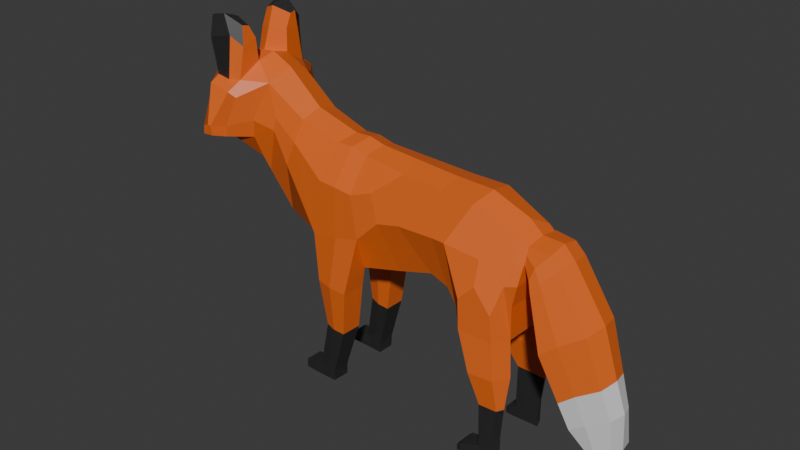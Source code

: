 # Source: Fox_2_.blend  (saved by Blender 4.2.66; exported with 4.5.12 LTS)
import bpy
from mathutils import Matrix  # noqa: F401  (used for matrix-valued properties, if any)

bpy.ops.wm.read_factory_settings(use_empty=True)
scene = bpy.context.scene
scene.name = 'Scene'

# ---- collections
col_collection = bpy.data.collections.new('Collection'); scene.collection.children.link(col_collection)

# ---- materials (node trees are filled in below, after node groups)
mat_material_001 = bpy.data.materials.new('Material.001')
mat_material_002 = bpy.data.materials.new('Material.002')
mat_material_003 = bpy.data.materials.new('Material.003')
mat_material_004 = bpy.data.materials.new('Material.004')

# ---- material node trees
mat_material_001.use_nodes = True; mat_material_001.node_tree.nodes.clear()
_N = mat_material_001.node_tree.nodes; _L = mat_material_001.node_tree.links
n0 = _N.new('ShaderNodeBsdfPrincipled'); n0.name = 'Principled BSDF'; n0.location = (10, 300)
n0.inputs[0].default_value = (0.8073, 0.1424, 0.01452, 1.0)
n1 = _N.new('ShaderNodeOutputMaterial'); n1.name = 'Material Output'; n1.location = (300, 300)
_L.new(n0.outputs[0], n1.inputs[0])
n1.is_active_output = True
mat_material_002.use_nodes = True; mat_material_002.node_tree.nodes.clear()
_N = mat_material_002.node_tree.nodes; _L = mat_material_002.node_tree.links
n0 = _N.new('ShaderNodeBsdfPrincipled'); n0.name = 'Principled BSDF'; n0.location = (10, 300)
n0.inputs[0].default_value = (0.6845, 0.6845, 0.6845, 1.0)
n1 = _N.new('ShaderNodeOutputMaterial'); n1.name = 'Material Output'; n1.location = (300, 300)
_L.new(n0.outputs[0], n1.inputs[0])
n1.is_active_output = True
mat_material_003.use_nodes = True; mat_material_003.node_tree.nodes.clear()
_N = mat_material_003.node_tree.nodes; _L = mat_material_003.node_tree.links
n0 = _N.new('ShaderNodeBsdfPrincipled'); n0.name = 'Principled BSDF'; n0.location = (592, 487)
n0.inputs[0].default_value = (0.02406, 0.02406, 0.02406, 1.0)
n0.inputs[8].default_value = 0.3709
n0.inputs[20].default_value = 0.9
n0.inputs[25].default_value = 0.7255
n0.inputs[27].default_value = (1.0, 0.8814, 0.6841, 1.0)
n1 = _N.new('ShaderNodeOutputMaterial'); n1.name = 'Material Output'; n1.location = (882, 487)
_L.new(n0.outputs[0], n1.inputs[0])
n1.is_active_output = True
mat_material_004.use_nodes = True; mat_material_004.node_tree.nodes.clear()
_N = mat_material_004.node_tree.nodes; _L = mat_material_004.node_tree.links
n0 = _N.new('ShaderNodeBsdfPrincipled'); n0.name = 'Principled BSDF'; n0.location = (10, 300)
n0.inputs[0].default_value = (0.1158, 0.0387, 0.02536, 1.0)
n1 = _N.new('ShaderNodeOutputMaterial'); n1.name = 'Material Output'; n1.location = (300, 300)
_L.new(n0.outputs[0], n1.inputs[0])
n1.is_active_output = True

# ---- world
world_world = bpy.data.worlds.new('World'); scene.world = world_world
world_world.use_nodes = True; world_world.node_tree.nodes.clear()
_N = world_world.node_tree.nodes; _L = world_world.node_tree.links
n0 = _N.new('ShaderNodeOutputWorld'); n0.name = 'World Output'; n0.location = (300, 300)
n1 = _N.new('ShaderNodeBackground'); n1.name = 'Background'; n1.location = (10, 300)
n1.inputs[0].default_value = (0.05088, 0.05088, 0.05088, 1.0)
_L.new(n1.outputs[0], n0.inputs[0])
n0.is_active_output = True
world_world.color = (0.05088, 0.05088, 0.05088)
world_world.use_sun_shadow = False
world_world.sun_shadow_jitter_overblur = 0.0

# ---- meshes
me_plane = bpy.data.meshes.new('Plane')
me_plane.from_pydata([(0.5333, -1.0, 0.8336), (0.5381, 4.256, 1.854), (0.4282, -2.009, 0.4164), (0.5637, -1.977, -1.607), (0.4179, -2.158, 0.338), (0.5638, 2.747, -1.234), (0.5042, 4.596, 0.1589), (0.6162, 5.505, 0.4692), (0.6162, 5.734, 0.516), (0.4645, 5.747, 1.801), (0.4969, 5.868, 0.4987), (0.3461, 5.999, 0.4568), (0.3062, 6.014, 1.128), (0.2621, 6.14, 0.3616), (0.1718, 6.472, 0.8081), (0.2621, 6.404, 0.4136), (0.1198, 6.596, 0.7102), (0.1732, 6.564, 0.6302), (0.8828, -0.6177, 0.04865), (0.8157, 1.622, -0.6913), (0.7637, 4.535, 1.039), (0.8979, 2.733, -0.8803), (0.7701, 3.591, 0.329), (0.7425, -1.89, -0.441), (0.8224, -0.2891, 0.01252), (0.78, 0.5805, -0.05272), (0.4928, -0.6376, -1.441), (0.3956, 1.718, 0.9478), (0.4492, 1.768, -1.518), (0.6686, -2.035, -0.8376), (0.4032, 2.463, 1.016), (0.4652, 3.393, 1.273), (0.5437, 3.718, -0.7829), (0.6831, 5.03, 0.4756), (0.7883, 5.043, 2.173), (0.4887, -2.145, -0.01374), (0.5569, -0.4719, -1.064), (0.5282, -0.04301, -0.9436), (0.4712, 0.6973, 0.8789), (0.4968, -0.2286, 0.841), (0.0, -1.057, 0.9508), (0.0, -0.6376, -1.441), (0.0, 1.62, 1.073), (0.0, 1.728, -1.53), (0.0, 4.162, 2.082), (0.0, -1.881, 0.6453), (0.0, -1.977, -1.607), (0.0, -2.163, 0.405), (0.0, -2.035, -0.8376), (0.0, 2.353, 1.139), (0.0, 3.065, -1.376), (0.0, 3.363, 1.414), (0.0, 3.905, -0.8922), (0.0, 4.791, 0.06382), (0.0, 4.661, 2.311), (0.0, 5.145, 0.3768), (0.0, 5.507, 0.4078), (0.0, 5.627, 2.103), (0.0, 5.747, 0.3997), (0.0, 5.816, 1.764), (0.0, 5.864, 0.3581), (0.0, 5.885, 1.412), (0.0, 5.999, 0.3185), (0.0, 6.015, 1.175), (0.0, 6.139, 0.3191), (0.0, 6.483, 0.8682), (0.0, 6.404, 0.3742), (0.0, 6.595, 0.7351), (0.0, 6.553, 0.5865), (0.0, -2.138, -0.1887), (0.0, -0.4719, -1.064), (0.0, -0.04301, -0.9436), (0.0, 0.7561, 1.018), (0.0, -0.2196, 0.9648), (0.8692, 5.527, 1.181), (0.1718, 6.558, 0.7706), (0.2168, 6.508, 0.4949), (0.0, 6.566, 0.8133), (0.0, 6.482, 0.4555), (0.2413, 6.437, 0.5151), (0.4051, 6.007, 0.679), (0.9511, -1.762, -1.019), (0.9212, -1.798, -1.585), (1.043, -1.094, -0.8575), (1.03, -1.114, -1.5), (0.9623, -1.392, -0.5402), (0.8065, -1.374, -0.04834), (0.8907, 2.539, 0.3396), (0.8736, 1.733, 0.2642), (0.6215, 3.494, 0.7889), (0.0, 4.402, -0.3563), (0.4492, 1.835, -1.962), (0.5681, 2.657, -1.947), (0.9822, 1.844, -1.962), (0.905, 2.634, -1.948), (0.4492, 1.962, -2.991), (0.5537, 2.496, -2.976), (0.9106, 1.967, -2.99), (0.8453, 2.482, -2.976), (0.5273, 2.247, -4.005), (0.5606, 2.654, -3.994), (0.9077, 2.251, -4.005), (0.904, 2.644, -3.995), (0.5273, 2.263, -4.276), (0.5369, 2.662, -4.276), (0.9077, 2.267, -4.276), (0.9172, 2.662, -4.276), (0.5637, -2.019, -2.415), (0.4928, -0.9497, -2.331), (0.9212, -1.861, -2.403), (1.03, -1.372, -2.361), (0.6682, -1.986, -3.105), (0.6367, -1.36, -3.068), (0.8273, -1.916, -3.1), (0.8759, -1.548, -3.081), (0.6329, -1.909, -3.775), (0.6014, -1.381, -4.042), (0.8273, -1.838, -3.775), (0.8759, -1.569, -4.053), (0.8835, 2.147, -0.8155), (0.3994, 2.09, 1.034), (0.0, 2.458, -1.453), (0.0, 1.987, 1.158), (0.4554, 2.309, -1.453), (0.5903, 4.122, 0.8683), (0.4914, 0.7696, -1.213), (0.4554, 2.256, -1.955), (0.9883, 2.256, -1.955), (0.4554, 2.236, -2.983), (0.9166, 2.236, -2.983), (0.5317, 2.455, -4.0), (0.912, 2.455, -4.0), (0.5317, 2.471, -4.276), (0.912, 2.471, -4.276), (0.6329, -1.909, -4.276), (0.6014, -1.381, -4.276), (0.8273, -1.838, -4.276), (0.8759, -1.569, -4.276), (0.5918, -1.221, -4.071), (0.9962, -1.222, -4.095), (0.6014, -1.221, -4.276), (0.9962, -1.222, -4.276), (0.6152, -1.144, -4.145), (0.993, -1.144, -4.139), (0.6183, -1.143, -4.276), (0.99, -1.144, -4.276), (0.9172, 3.071, -4.072), (0.5369, 3.071, -4.072), (0.9172, 3.082, -4.276), (0.5369, 3.082, -4.276), (0.0, -2.13, -0.3852), (0.6686, -2.13, -0.3852), (0.404, -2.16, 0.312), (0.0, -2.621, 0.3928), (0.0, -2.156, -0.4478), (0.6173, -2.325, -0.2046), (0.3953, -2.6, 0.2964), (0.0, -2.865, 0.1353), (0.0, -2.165, -0.6889), (0.6571, -2.396, -0.4394), (0.4241, -2.808, 0.06566), (0.0, -3.581, -0.9085), (0.0, -2.248, -1.788), (0.7633, -2.724, -1.522), (0.4591, -3.477, -0.9829), (0.0, -3.914, -1.91), (0.0, -2.656, -2.672), (0.6229, -3.112, -2.442), (0.3703, -3.823, -1.975), (0.0, -4.134, -2.529), (0.0, -2.881, -3.157), (0.5412, -3.332, -2.967), (0.3058, -4.037, -2.582), (0.0, -4.178, -3.308), (0.0, -3.581, -3.635), (0.351, -3.756, -3.539), (0.3213, -4.112, -3.344), (0.0, 0.7473, -1.205), (0.7358, 1.156, -0.2201), (0.516, 4.366, -0.08781), (0.8857, 2.136, 0.3131), (0.6216, 4.026, 1.191), (0.752, 1.293, 0.4001), (0.9931, 5.51, 0.8329), (0.2413, 6.522, 0.5513), (0.9487, 5.062, 0.6731), (1.158, 5.39, 0.8538), (0.4051, 6.195, 0.6073), (0.6859, 4.632, 0.6263), (1.176, 4.915, 0.939), (1.057, 4.699, 1.572), (1.176, 4.93, 0.7075), (1.506, 5.014, 1.017), (1.204, 5.264, 1.811), (1.175, 4.791, 1.704), (1.506, 4.985, 0.8164), (1.502, 5.104, 1.022), (1.489, 5.242, 0.9713), (1.489, 5.138, 0.7965), (1.489, 5.255, 0.783), (1.065, 5.396, 1.714), (0.4608, 5.08, 2.305), (0.8715, 4.739, 1.895), (0.5729, 5.612, 1.994), (0.0, 5.392, 2.225), (0.1196, 5.621, 2.069), (0.394, 4.683, 2.204), (0.4643, 5.09, 2.583), (0.799, 5.084, 2.474), (0.3151, 5.127, 2.647), (0.9487, 4.87, 2.809), (0.4274, 4.702, 2.689), (0.7564, 4.714, 2.572), (0.1268, 5.108, 2.165), (0.9674, 4.969, 1.882), (0.6178, 5.109, 2.839), (0.482, 5.157, 3.07), (0.7862, 5.101, 2.893), (0.8508, 5.124, 3.201), (0.5754, 4.722, 2.965), (0.7207, 4.744, 2.995), (0.9402, 5.322, 1.91), (0.2611, 5.385, 2.139), (1.014, 5.391, 2.704), (0.3967, 5.403, 2.619), (0.8937, 5.422, 3.14), (0.5799, 5.434, 2.966), (0.8131, 5.177, 1.951), (0.3461, 5.236, 2.162), (0.8864, 5.242, 2.762), (0.3517, 5.252, 2.606), (0.7866, 5.27, 3.065), (0.5969, 5.282, 3.015), (-0.0867, -0.1842, 0.8945), (0.2705, 5.85, 1.337), (0.2329, 5.907, 1.223), (0.4459, 5.805, 1.237), (0.4893, 5.76, 1.334), (0.1377, 6.014, 1.154), (0.3062, 6.014, 1.189), (0.3525, 5.885, 1.391), (0.1559, 5.885, 1.412), (0.485, 5.871, 1.137), (0.5856, 5.744, 1.364), (0.1747, 6.014, 1.219), (0.3151, 5.918, 1.177), (0.3444, 5.84, 1.363), (0.1929, 5.885, 1.372), (0.485, 5.871, 1.224), (0.5507, 5.744, 1.364), (0.2008, 5.919, 1.2), (0.3198, 5.871, 1.188), (0.3401, 5.818, 1.336), (0.2118, 5.837, 1.357), (0.4588, 5.803, 1.208), (0.5219, 5.731, 1.344), (0.5854, -1.95, -0.01228), (0.5363, -2.145, -0.03661), (0.4533, -2.152, 0.1621), (0.5497, -2.393, 0.03567), (0.584, -2.532, -0.1971), (0.6546, -3.03, -1.263), (0.54, -3.398, -2.218), (0.4669, -3.614, -2.785), (0.3796, -3.864, -3.452), (0.0, -3.918, -3.671), (0.0, -3.88, -3.696), (0.204, -3.909, -3.68), (0.2088, -3.927, -3.666), (0.1991, -3.968, -3.648), (0.0, -3.979, -3.642)], [], [(18, 26, 36, 24), (22, 32, 179, 124), (256, 2, 152, 257), (177, 125, 37, 71), (0, 2, 256, 23, 86, 18), (74, 203, 200, 197), (1, 20, 189, 190), (7, 186, 185, 33), (186, 183, 199, 198), (120, 180, 87, 30), (31, 89, 181, 1), (30, 87, 89, 31), (0, 18, 24, 39), (76, 17, 184), (3, 23, 151, 29), (84, 82, 109, 110), (8, 10, 11, 80, 183), (24, 36, 37, 25), (25, 37, 125, 178), (38, 25, 178, 182), (39, 24, 25, 38), (251, 235, 234, 252), (3, 29, 48, 46), (39, 38, 72, 73), (11, 62, 64, 13), (123, 28, 43, 121), (14, 65, 63, 238, 12), (120, 30, 49, 122), (13, 64, 66, 15), (32, 5, 50, 52), (75, 77, 65, 14), (6, 179, 90, 53), (76, 78, 68, 17), (31, 1, 44, 51), (9, 59, 57, 205), (33, 6, 53, 55), (0, 39, 73, 40), (17, 68, 67, 16), (1, 206, 54, 44), (28, 125, 177, 43), (258, 4, 156, 259), (7, 33, 55, 56), (30, 31, 51, 49), (7, 56, 58, 8), (2, 0, 40, 45), (8, 58, 60, 10), (26, 3, 46, 41), (36, 26, 41, 70), (240, 241, 61, 59, 9), (29, 151, 150, 48), (37, 36, 70, 71), (10, 60, 62, 11), (152, 2, 45, 47), (38, 27, 42, 72), (7, 8, 183, 186), (15, 66, 78, 76), (16, 67, 77, 75), (15, 76, 184, 79), (183, 74, 197, 199), (12, 80, 187, 79, 14), (74, 243, 240, 9, 203), (79, 187, 13, 15), (22, 21, 5, 32), (83, 85, 81, 82, 84), (18, 86, 85, 83), (26, 18, 83, 84), (23, 3, 82, 81), (85, 86, 23, 81), (89, 87, 21, 22), (124, 181, 89, 22), (1, 181, 124, 20), (123, 5, 92, 126), (93, 91, 95, 97), (19, 28, 91, 93), (119, 19, 93, 127), (5, 21, 94, 92), (96, 98, 102, 100), (126, 92, 96, 128), (92, 94, 98, 96), (127, 93, 97, 129), (101, 99, 103, 105), (129, 97, 101, 131), (97, 95, 99, 101), (128, 96, 100, 130), (132, 104, 106, 133), (130, 100, 104, 132), (100, 102, 146, 147), (131, 101, 105, 133), (109, 107, 111, 113), (26, 84, 110, 108), (3, 26, 108, 107), (82, 3, 107, 109), (113, 111, 115, 117), (110, 109, 113, 114), (108, 110, 114, 112), (107, 108, 112, 111), (118, 137, 141, 139), (114, 113, 117, 118), (112, 114, 118, 116), (111, 112, 116, 115), (102, 131, 133, 106), (99, 130, 132, 103), (103, 132, 133, 105), (95, 128, 130, 99), (98, 129, 131, 102), (94, 127, 129, 98), (91, 126, 128, 95), (21, 119, 127, 94), (28, 123, 126, 91), (178, 125, 28, 19), (27, 120, 122, 42), (5, 123, 121, 50), (27, 88, 180, 120), (180, 88, 19, 119), (134, 135, 137, 136), (115, 116, 135, 134), (117, 115, 134, 136), (118, 117, 136, 137), (140, 138, 142, 144), (137, 135, 140, 141), (116, 118, 139, 138), (135, 116, 138, 140), (142, 143, 145, 144), (141, 140, 144, 145), (139, 141, 145, 143), (138, 139, 143, 142), (147, 146, 148, 149), (104, 100, 147, 149), (102, 106, 148, 146), (106, 104, 149, 148), (35, 69, 150, 151), (258, 35, 151, 257), (47, 4, 152), (156, 153, 157, 160), (4, 47, 153, 156), (69, 35, 155, 154), (260, 160, 164, 261), (154, 155, 159, 158), (259, 156, 160, 260), (261, 164, 168, 262), (160, 157, 161, 164), (158, 159, 163, 162), (166, 167, 171, 170), (164, 161, 165, 168), (162, 163, 167, 166), (172, 169, 173, 176), (262, 168, 172, 263), (168, 165, 169, 172), (264, 176, 269, 268), (170, 171, 175, 174), (263, 172, 176, 264), (90, 179, 32, 52), (87, 180, 119, 21), (124, 179, 6, 188, 20), (182, 178, 19, 88), (88, 27, 38, 182), (202, 1, 190, 194), (183, 80, 74), (184, 17, 16, 75), (79, 184, 75, 14), (13, 187, 80, 11), (189, 191, 195, 192), (185, 188, 6, 33), (196, 197, 200, 193), (190, 189, 192, 194), (192, 196, 193, 194), (198, 199, 197, 196), (195, 198, 196, 192), (20, 188, 191, 189), (188, 185, 195, 191), (221, 214, 202, 194, 193), (185, 186, 198, 195), (203, 221, 193, 200), (206, 202, 212, 211), (205, 203, 9), (206, 213, 222, 204, 54), (222, 205, 57, 204), (206, 1, 202), (216, 218, 225, 226), (34, 201, 207, 208), (202, 214, 210, 212), (214, 221, 223, 210), (213, 206, 211, 209), (212, 210, 218, 220), (224, 209, 216, 226), (205, 222, 221, 203), (222, 213, 209, 224), (220, 218, 216, 219), (208, 207, 215, 217), (210, 223, 225, 218), (211, 212, 220, 219), (209, 211, 219, 216), (207, 201, 228, 230), (208, 217, 231, 229), (228, 227, 221, 222), (227, 229, 223, 221), (230, 228, 222, 224), (231, 232, 226, 225), (232, 230, 224, 226), (229, 231, 225, 223), (217, 215, 232, 231), (201, 34, 227, 228), (215, 207, 230, 232), (34, 208, 229, 227), (73, 72, 233, 40), (241, 238, 63, 61), (252, 237, 236, 251), (12, 242, 80), (80, 242, 243, 74), (244, 239, 12, 238), (240, 247, 241), (247, 244, 238, 241), (239, 248, 242, 12), (249, 240, 243), (248, 249, 243, 242), (250, 245, 239, 244), (246, 253, 247, 240), (253, 250, 244, 247), (245, 254, 248, 239), (255, 246, 240, 249), (254, 255, 249, 248), (235, 251, 245, 250), (252, 234, 253, 246), (234, 235, 250, 253), (251, 236, 254, 245), (237, 252, 246, 255), (236, 237, 255, 254), (171, 263, 264, 175), (176, 173, 270, 269), (167, 262, 263, 171), (163, 261, 262, 167), (155, 259, 260, 159), (159, 260, 261, 163), (4, 258, 257, 152), (35, 258, 259, 155), (23, 256, 257, 151), (268, 269, 270, 265), (267, 268, 265, 266), (174, 175, 267, 266), (175, 264, 268, 267)])
me_plane.polygons.foreach_set('material_index', [0, 0, 0, 1, 0, 0, 0, 1, 0, 0, 0, 0, 0, 2, 0, 0, 1, 0, 0, 0, 0, 3, 0, 0, 1, 1, 0, 0, 1, 1, 0, 1, 2, 0, 0, 1, 0, 2, 0, 1, 0, 1, 0, 1, 0, 1, 0, 1, 0, 0, 1, 1, 0, 0, 1, 1, 2, 1, 0, 0, 0, 1, 0, 0, 0, 0, 0, 0, 0, 0, 0, 0, 0, 0, 0, 0, 2, 0, 0, 0, 2, 2, 2, 2, 0, 2, 2, 2, 0, 0, 0, 0, 2, 0, 0, 0, 2, 2, 2, 2, 2, 2, 0, 2, 2, 0, 0, 0, 0, 0, 0, 1, 0, 0, 0, 2, 2, 2, 2, 0, 2, 2, 2, 0, 2, 2, 2, 2, 2, 2, 0, 0, 0, 0, 0, 0, 0, 0, 0, 0, 0, 0, 1, 0, 0, 1, 1, 1, 1, 1, 1, 1, 0, 0, 0, 0, 0, 0, 2, 0, 1, 0, 0, 0, 0, 0, 0, 0, 0, 0, 0, 1, 0, 0, 0, 0, 0, 0, 2, 1, 0, 2, 0, 2, 0, 0, 0, 2, 1, 2, 0, 0, 1, 1, 0, 2, 1, 2, 2, 2, 1, 1, 1, 1, 0, 0, 3, 0, 0, 0, 0, 0, 0, 0, 0, 2, 2, 2, 2, 2, 2, 2, 2, 2, 2, 2, 2, 1, 1, 1, 0, 0, 0, 0, 0, 0, 1, 1, 1, 1])
_uv = me_plane.uv_layers.new(name='UVMap')
_uv.uv.foreach_set('vector', [0.5, 0.0, 1.0, 0.0, 1.0, 0.1546, 0.5, 0.142, 0.5, 1.0, 0.9553, 1.0, 0.9553, 1.0, 0.5, 1.0, 0.2825, 0.0, 0.065, 0.0, 0.065, 0.0, 0.2825, 0.0, 1.0, 0.6716, 1.0, 0.6791, 1.0, 0.4069, 1.0, 0.4069, 0.065, 0.0, 0.065, 0.0, 0.2825, 0.0, 0.5, 0.0, 0.5, 0.0, 0.5, 0.0, 0.0, 0.0, 0.0, 0.0, 0.0, 0.0, 0.0, 0.0, 0.065, 1.0, 0.5, 1.0, 0.5, 1.0, 0.065, 1.0, 0.9888, 1.0, 0.8337, 1.0, 0.8863, 1.0, 0.9756, 1.0, 0.0, 0.0, 0.0, 0.0, 0.0, 0.0, 0.0, 0.0, 0.03853, 1.0, 0.2628, 1.0, 0.2576, 1.0, 0.03851, 1.0, 0.065, 1.0, 0.288, 1.0, 0.3357, 1.0, 0.065, 1.0, 0.03851, 1.0, 0.2576, 1.0, 0.288, 1.0, 0.065, 1.0, 0.065, 0.0, 0.5, 0.0, 0.5, 0.142, 0.065, 0.3221, 0.0, 0.0, 0.0, 0.0, 0.0, 0.0, 1.0, 0.0, 0.5, 0.0, 0.5, 0.0, 1.0, 0.0, 1.0, 0.0, 1.0, 0.0, 1.0, 0.0, 1.0, 0.0, 0.0, 0.0, 0.0, 0.0, 0.0, 0.0, 0.0, 0.0, 0.0, 0.0, 0.5, 0.142, 1.0, 0.1546, 1.0, 0.4069, 0.5, 0.3983, 0.5, 0.3983, 1.0, 0.4069, 1.0, 0.6791, 0.5254, 0.7055, 0.065, 0.641, 0.5, 0.3983, 0.5254, 0.7055, 0.2585, 0.807, 0.065, 0.3221, 0.5, 0.142, 0.5, 0.3983, 0.065, 0.641, 0.0, 0.0, 0.0, 0.0, 0.0, 0.0, 0.0, 0.0, 1.0, 0.0, 1.0, 0.0, 1.0, 0.0, 1.0, 0.0, 0.065, 0.3221, 0.065, 0.641, 0.0, 0.6773, 0.0, 0.349, 0.0, 0.0, 0.0, 0.0, 0.0, 0.0, 0.0, 0.0, 1.0, 1.0, 1.0, 1.0, 1.0, 1.0, 1.0, 1.0, 0.0, 0.0, 0.0, 0.0, 0.0, 0.0, 0.0, 0.0, 0.0, 0.0, 0.03853, 1.0, 0.03851, 1.0, 0.0, 1.0, 0.0, 1.0, 0.0, 0.0, 0.0, 0.0, 0.0, 0.0, 0.0, 0.0, 0.9553, 1.0, 1.0, 1.0, 1.0, 1.0, 1.0, 1.0, 0.0, 0.0, 0.0, 0.0, 0.0, 0.0, 0.0, 0.0, 0.9553, 1.0, 0.9553, 1.0, 1.0, 1.0, 1.0, 1.0, 0.0, 0.0, 0.0, 0.0, 0.0, 0.0, 0.0, 0.0, 0.065, 1.0, 0.065, 1.0, 0.001678, 1.0, 0.0, 1.0, 0.0, 0.0, 0.0, 0.0, 0.0, 0.0, 0.0, 0.0, 0.9756, 1.0, 0.9553, 1.0, 1.0, 1.0, 1.0, 1.0, 0.065, 0.0, 0.065, 0.3221, 0.0, 0.349, 0.0, 0.0, 0.0, 0.0, 0.0, 0.0, 0.0, 0.0, 0.0, 0.0, 0.065, 1.0, 0.04234, 1.0, 0.0008689, 1.0, 0.001678, 1.0, 1.0, 1.0, 1.0, 0.6791, 1.0, 0.6716, 1.0, 1.0, 0.2035, 0.0, 0.09571, 0.0, 0.08757, 0.0, 0.1846, 0.0, 0.9888, 1.0, 0.9756, 1.0, 1.0, 1.0, 1.0, 1.0, 0.03851, 1.0, 0.065, 1.0, 0.0, 1.0, 0.0, 1.0, 0.0, 0.0, 0.0, 0.0, 0.0, 0.0, 0.0, 0.0, 0.065, 0.0, 0.065, 0.0, 0.0, 0.0, 0.0, 0.0, 0.0, 0.0, 0.0, 0.0, 0.0, 0.0, 0.0, 0.0, 1.0, 0.0, 1.0, 0.0, 1.0, 0.0, 1.0, 0.0, 1.0, 0.1546, 1.0, 0.0, 1.0, 0.0, 1.0, 0.1546, 0.0, 0.0, 0.0, 0.0, 0.0, 0.0, 0.0, 0.0, 0.0, 0.0, 1.0, 0.0, 0.5, 0.0, 0.5, 0.0, 1.0, 0.0, 1.0, 0.4069, 1.0, 0.1546, 1.0, 0.1546, 1.0, 0.4069, 0.0, 0.0, 0.0, 0.0, 0.0, 0.0, 0.0, 0.0, 0.065, 0.0, 0.065, 0.0, 0.0, 0.0, 0.0, 0.0, 0.065, 0.641, 0.03849, 1.0, 0.0, 1.0, 0.0, 0.6773, 0.0, 0.0, 0.0, 0.0, 0.0, 0.0, 0.0, 0.0, 0.0, 0.0, 0.0, 0.0, 0.0, 0.0, 0.0, 0.0, 0.0, 0.0, 0.0, 0.0, 0.0, 0.0, 0.0, 0.0, 0.0, 0.0, 0.0, 0.0, 0.0, 0.0, 0.0, 0.0, 0.0, 0.0, 0.0, 0.0, 0.0, 0.0, 0.0, 0.0, 0.0, 0.0, 0.0, 0.0, 0.0, 0.0, 0.0, 0.0, 0.0, 0.0, 0.0, 0.0, 0.0, 0.0, 0.0, 0.0, 0.0, 0.0, 0.0, 0.0, 0.0, 0.0, 0.0, 0.0, 0.0, 0.0, 0.0, 0.0, 0.0, 0.0, 0.0, 0.0, 0.0, 0.0, 0.0, 0.0, 0.7662, 0.0, 0.7662, 0.0, 0.7662, 0.0, 1.0, 0.0, 1.0, 0.0, 0.5, 0.0, 0.5, 0.0, 0.7662, 0.0, 0.7662, 0.0, 1.0, 0.0, 0.5, 0.0, 0.7662, 0.0, 1.0, 0.0, 0.5, 0.0, 1.0, 0.0, 1.0, 0.0, 0.7662, 0.0, 0.7662, 0.0, 0.5, 0.0, 0.5, 0.0, 0.7662, 0.0, 0.288, 1.0, 0.2576, 1.0, 0.6463, 1.0, 0.5, 1.0, 0.5, 1.0, 0.3357, 1.0, 0.288, 1.0, 0.5, 1.0, 0.065, 1.0, 0.3357, 1.0, 0.5, 1.0, 0.5, 1.0, 1.0, 1.0, 1.0, 1.0, 1.0, 1.0, 1.0, 1.0, 1.0, 1.0, 1.0, 1.0, 1.0, 1.0, 1.0, 1.0, 0.5432, 0.9209, 1.0, 1.0, 1.0, 1.0, 1.0, 1.0, 0.5773, 1.0, 0.5432, 0.9209, 1.0, 1.0, 1.0, 1.0, 0.0, 0.0, 0.0, 0.0, 0.0, 0.0, 0.0, 0.0, 0.0, 0.0, 0.0, 0.0, 0.0, 0.0, 0.0, 0.0, 1.0, 1.0, 1.0, 1.0, 1.0, 1.0, 1.0, 1.0, 0.0, 0.0, 0.0, 0.0, 0.0, 0.0, 0.0, 0.0, 1.0, 1.0, 1.0, 1.0, 1.0, 1.0, 1.0, 1.0, 1.0, 1.0, 1.0, 1.0, 1.0, 1.0, 1.0, 1.0, 1.0, 1.0, 1.0, 1.0, 1.0, 1.0, 1.0, 1.0, 1.0, 1.0, 1.0, 1.0, 1.0, 1.0, 1.0, 1.0, 1.0, 1.0, 1.0, 1.0, 1.0, 1.0, 1.0, 1.0, 1.0, 1.0, 1.0, 1.0, 1.0, 1.0, 1.0, 1.0, 1.0, 1.0, 1.0, 1.0, 1.0, 1.0, 1.0, 1.0, 0.0, 0.0, 0.0, 0.0, 0.0, 0.0, 0.0, 0.0, 1.0, 1.0, 1.0, 1.0, 1.0, 1.0, 1.0, 1.0, 1.0, 0.0, 1.0, 0.0, 1.0, 0.0, 1.0, 0.0, 1.0, 0.0, 1.0, 0.0, 1.0, 0.0, 1.0, 0.0, 1.0, 0.0, 1.0, 0.0, 1.0, 0.0, 1.0, 0.0, 1.0, 0.0, 1.0, 0.0, 1.0, 0.0, 1.0, 0.0, 1.0, 0.0, 1.0, 0.0, 1.0, 0.0, 1.0, 0.0, 1.0, 0.0, 1.0, 0.0, 1.0, 0.0, 1.0, 0.0, 1.0, 0.0, 1.0, 0.0, 1.0, 0.0, 1.0, 0.0, 1.0, 0.0, 1.0, 0.0, 1.0, 0.0, 1.0, 0.0, 1.0, 0.0, 1.0, 0.0, 1.0, 0.0, 1.0, 0.0, 1.0, 0.0, 1.0, 0.0, 1.0, 0.0, 1.0, 0.0, 1.0, 0.0, 1.0, 0.0, 1.0, 0.0, 1.0, 0.0, 1.0, 0.0, 1.0, 0.0, 1.0, 0.0, 1.0, 0.0, 1.0, 1.0, 1.0, 1.0, 1.0, 1.0, 1.0, 1.0, 1.0, 1.0, 1.0, 1.0, 1.0, 1.0, 1.0, 1.0, 1.0, 1.0, 1.0, 1.0, 1.0, 1.0, 1.0, 1.0, 1.0, 1.0, 1.0, 1.0, 1.0, 1.0, 1.0, 1.0, 1.0, 1.0, 1.0, 1.0, 1.0, 1.0, 1.0, 1.0, 0.998, 1.0, 1.0, 1.0, 1.0, 1.0, 1.0, 1.0, 1.0, 1.0, 1.0, 1.0, 1.0, 1.0, 1.0, 1.0, 0.6463, 1.0, 0.5773, 1.0, 1.0, 1.0, 0.998, 1.0, 1.0, 1.0, 1.0, 1.0, 1.0, 1.0, 1.0, 1.0, 0.5254, 0.7055, 1.0, 0.6791, 1.0, 1.0, 0.5432, 0.9209, 0.03849, 1.0, 0.03853, 1.0, 0.0, 1.0, 0.0, 1.0, 1.0, 1.0, 1.0, 1.0, 1.0, 1.0, 1.0, 1.0, 0.03849, 1.0, 0.2531, 1.0, 0.2628, 1.0, 0.03853, 1.0, 0.2628, 1.0, 0.2531, 1.0, 0.5432, 0.9209, 0.5773, 1.0, 1.0, 0.0, 1.0, 0.0, 1.0, 0.0, 1.0, 0.0, 1.0, 0.0, 1.0, 0.0, 1.0, 0.0, 1.0, 0.0, 1.0, 0.0, 1.0, 0.0, 1.0, 0.0, 1.0, 0.0, 1.0, 0.0, 1.0, 0.0, 1.0, 0.0, 1.0, 0.0, 1.0, 0.0, 1.0, 0.0, 1.0, 0.0, 1.0, 0.0, 1.0, 0.0, 1.0, 0.0, 1.0, 0.0, 1.0, 0.0, 1.0, 0.0, 1.0, 0.0, 1.0, 0.0, 1.0, 0.0, 1.0, 0.0, 1.0, 0.0, 1.0, 0.0, 1.0, 0.0, 1.0, 0.0, 1.0, 0.0, 1.0, 0.0, 1.0, 0.0, 1.0, 0.0, 1.0, 0.0, 1.0, 0.0, 1.0, 0.0, 1.0, 0.0, 1.0, 0.0, 1.0, 0.0, 1.0, 0.0, 1.0, 0.0, 1.0, 0.0, 1.0, 0.0, 1.0, 0.0, 0.0, 0.0, 0.0, 0.0, 0.0, 0.0, 0.0, 0.0, 1.0, 1.0, 1.0, 1.0, 1.0, 1.0, 1.0, 1.0, 1.0, 1.0, 1.0, 1.0, 1.0, 1.0, 1.0, 1.0, 1.0, 1.0, 1.0, 1.0, 1.0, 1.0, 1.0, 1.0, 0.3113, 0.0, 0.3774, 0.0, 0.5, 0.0, 0.5, 0.0, 0.2035, 0.0, 0.3113, 0.0, 0.5, 0.0, 0.2825, 0.0, 0.06081, 0.0, 0.09571, 0.0, 0.065, 0.0, 0.08757, 0.0, 0.06081, 0.0, 0.06081, 0.0, 0.08757, 0.0, 0.09571, 0.0, 0.06081, 0.0, 0.06081, 0.0, 0.08757, 0.0, 0.3774, 0.0, 0.3113, 0.0, 0.2816, 0.0, 0.3774, 0.0, 0.1846, 0.0, 0.08757, 0.0, 0.08757, 0.0, 0.1846, 0.0, 0.3774, 0.0, 0.2816, 0.0, 0.2816, 0.0, 0.3774, 0.0, 0.1846, 0.0, 0.08757, 0.0, 0.08757, 0.0, 0.1846, 0.0, 0.1846, 0.0, 0.08757, 0.0, 0.08757, 0.0, 0.1846, 0.0, 0.08757, 0.0, 0.06081, 0.0, 0.06081, 0.0, 0.08757, 0.0, 0.3774, 0.0, 0.2816, 0.0, 0.2816, 0.0, 0.3774, 0.0, 0.3774, 0.0, 0.2816, 0.0, 0.2816, 0.0, 0.3774, 0.0, 0.08757, 0.0, 0.06081, 0.0, 0.06081, 0.0, 0.08757, 0.0, 0.3774, 0.0, 0.2816, 0.0, 0.2816, 0.0, 0.3774, 0.0, 0.08757, 0.0, 0.06081, 0.0, 0.06081, 0.0, 0.09571, 0.0, 0.1846, 0.0, 0.08757, 0.0, 0.08757, 0.0, 0.1846, 0.0, 0.08757, 0.0, 0.06081, 0.0, 0.06081, 0.0, 0.08757, 0.0, 0.19, 0.0, 0.09571, 0.0, 0.09571, 0.0, 0.19, 0.0, 0.3774, 0.0, 0.2816, 0.0, 0.2844, 0.0, 0.3774, 0.0, 0.1846, 0.0, 0.08757, 0.0, 0.09571, 0.0, 0.19, 0.0, 1.0, 1.0, 0.9553, 1.0, 0.9553, 1.0, 1.0, 1.0, 0.2576, 1.0, 0.2628, 1.0, 0.5773, 1.0, 0.6463, 1.0, 0.5, 1.0, 0.9553, 1.0, 0.9553, 1.0, 0.6516, 1.0, 0.5, 1.0, 0.2585, 0.807, 0.5254, 0.7055, 0.5432, 0.9209, 0.2531, 1.0, 0.2531, 1.0, 0.03849, 1.0, 0.065, 0.641, 0.2585, 0.807, 0.065, 1.0, 0.065, 1.0, 0.065, 1.0, 0.065, 1.0, 0.0, 0.0, 0.0, 0.0, 0.0, 0.0, 0.0, 0.0, 0.0, 0.0, 0.0, 0.0, 0.0, 0.0, 0.0, 0.0, 0.0, 0.0, 0.0, 0.0, 0.0, 0.0, 0.0, 0.0, 0.0, 0.0, 0.0, 0.0, 0.0, 0.0, 0.5, 1.0, 0.6516, 1.0, 0.8068, 1.0, 0.5, 1.0, 0.8863, 1.0, 0.6516, 1.0, 0.9553, 1.0, 0.9756, 1.0, 0.0, 0.0, 0.0, 0.0, 0.0, 0.0, 0.0, 0.0, 0.065, 1.0, 0.5, 1.0, 0.5, 1.0, 0.065, 1.0, 0.5, 1.0, 0.4911, 1.0, 0.03607, 1.0, 0.065, 1.0, 0.0, 0.0, 0.0, 0.0, 0.0, 0.0, 0.0, 0.0, 0.8068, 1.0, 0.8337, 1.0, 0.4911, 1.0, 0.5, 1.0, 0.5, 1.0, 0.6516, 1.0, 0.6516, 1.0, 0.5, 1.0, 0.6516, 1.0, 0.8863, 1.0, 0.8068, 1.0, 0.6516, 1.0, 0.03607, 1.0, 0.05377, 1.0, 0.065, 1.0, 0.065, 1.0, 0.03607, 1.0, 0.8863, 1.0, 0.8337, 1.0, 0.8337, 1.0, 0.8068, 1.0, 0.0, 0.0, 0.0, 0.0, 0.0, 0.0, 0.0, 0.0, 0.04234, 1.0, 0.065, 1.0, 0.065, 1.0, 0.04234, 1.0, 0.0, 0.0, 0.0, 0.0, 0.0, 0.0, 0.04234, 1.0, 0.02472, 1.0, 0.01326, 1.0, 2.583e-05, 1.0, 0.0008689, 1.0, 0.0, 0.0, 0.0, 0.0, 0.0, 0.0, 0.0, 0.0, 0.04234, 1.0, 0.065, 1.0, 0.065, 1.0, 0.02472, 1.0, 0.04878, 1.0, 0.03607, 1.0, 0.01326, 1.0, 0.0, 0.0, 0.0, 0.0, 0.0, 0.0, 0.0, 0.0, 0.065, 1.0, 0.05377, 1.0, 0.05831, 1.0, 0.065, 1.0, 0.05377, 1.0, 0.03607, 1.0, 0.03607, 1.0, 0.05831, 1.0, 0.02472, 1.0, 0.04234, 1.0, 0.04234, 1.0, 0.02472, 1.0, 0.065, 1.0, 0.05831, 1.0, 0.04878, 1.0, 0.065, 1.0, 0.01326, 1.0, 0.02472, 1.0, 0.02472, 1.0, 0.01326, 1.0, 0.0, 0.0, 0.0, 0.0, 0.0, 0.0, 0.0, 0.0, 0.01326, 1.0, 0.02472, 1.0, 0.02472, 1.0, 0.01326, 1.0, 0.065, 1.0, 0.04878, 1.0, 0.02472, 1.0, 0.04234, 1.0, 0.0, 0.0, 0.0, 0.0, 0.0, 0.0, 0.0, 0.0, 0.05831, 1.0, 0.03607, 1.0, 0.03607, 1.0, 0.04878, 1.0, 0.04234, 1.0, 0.065, 1.0, 0.065, 1.0, 0.04234, 1.0, 0.02472, 1.0, 0.04234, 1.0, 0.04234, 1.0, 0.02472, 1.0, 0.0, 0.0, 0.0, 0.0, 0.0, 0.0, 0.0, 0.0, 0.0, 0.0, 0.0, 0.0, 0.0, 0.0, 0.0, 0.0, 0.0, 0.0, 0.0, 0.0, 0.0, 0.0, 0.0, 0.0, 0.0, 0.0, 0.0, 0.0, 0.0, 0.0, 0.0, 0.0, 0.0, 0.0, 0.0, 0.0, 0.0, 0.0, 0.0, 0.0, 0.0, 0.0, 0.0, 0.0, 0.0, 0.0, 0.0, 0.0, 0.0, 0.0, 0.0, 0.0, 0.0, 0.0, 0.0, 0.0, 0.0, 0.0, 0.0, 0.0, 0.0, 0.0, 0.0, 0.0, 0.0, 0.0, 0.0, 0.0, 0.0, 0.0, 0.0, 0.0, 0.0, 0.0, 0.0, 0.0, 0.0, 0.0, 0.0, 0.0, 0.0, 0.0, 0.0, 0.0, 0.0, 0.0, 0.0, 0.0, 0.0, 0.0, 0.0, 0.0, 0.0, 0.0, 0.0, 0.0, 0.0, 0.0, 0.0, 0.0, 0.0, 0.0, 0.0, 0.0, 0.0, 0.0, 0.0, 0.0, 0.0, 0.0, 0.0, 0.0, 0.0, 0.0, 0.0, 0.0, 0.0, 0.0, 0.0, 0.0, 0.0, 0.0, 0.0, 0.0, 0.0, 0.0, 0.0, 0.0, 0.0, 0.0, 0.0, 0.0, 0.0, 0.0, 0.0, 0.0, 0.0, 0.0, 0.0, 0.0, 0.0, 0.0, 0.0, 0.0, 0.0, 0.0, 0.0, 0.0, 0.0, 0.0, 0.0, 0.0, 0.0, 0.0, 0.0, 0.0, 0.0, 0.0, 0.0, 0.0, 0.0, 0.0, 0.0, 0.0, 0.0, 0.0, 0.0, 0.0, 0.0, 0.0, 0.0, 0.0, 0.0, 0.0, 0.0, 0.0, 0.0, 0.0, 0.0, 0.0, 0.0, 0.0, 0.0, 0.0, 0.0, 0.0, 0.0, 0.0, 0.0, 0.0, 0.0, 0.0, 0.0, 0.0, 0.0, 0.0, 0.0, 0.0, 0.0, 0.0, 0.0, 0.0, 0.0, 0.0, 0.0, 0.0, 0.0, 0.0, 0.0, 0.0, 0.0, 0.0, 0.0, 0.0, 0.0, 0.0, 0.0, 0.0, 0.0, 0.0, 0.0, 0.0, 0.0, 0.0, 0.0, 0.0, 0.0, 0.0, 0.0, 0.0, 0.0, 0.0, 0.0, 0.0, 0.0, 0.0, 0.0, 0.0, 0.0, 0.0, 0.0, 0.0, 0.0, 0.0, 0.0, 0.0, 0.0, 0.0, 0.0, 0.0, 0.0, 0.0, 0.0, 0.0, 0.0, 0.0, 0.0, 0.0, 0.0, 0.0, 0.0, 0.0, 0.0, 0.0, 0.0, 0.0, 0.0, 0.0, 0.0, 0.0, 0.0, 0.0, 0.0, 0.0, 0.2816, 0.0, 0.1846, 0.0, 0.19, 0.0, 0.2844, 0.0, 0.09571, 0.0, 0.06081, 0.0, 0.06081, 0.0, 0.09571, 0.0, 0.2816, 0.0, 0.1846, 0.0, 0.1846, 0.0, 0.2816, 0.0, 0.2816, 0.0, 0.1846, 0.0, 0.1846, 0.0, 0.2816, 0.0, 0.2816, 0.0, 0.1846, 0.0, 0.1846, 0.0, 0.2816, 0.0, 0.2816, 0.0, 0.1846, 0.0, 0.1846, 0.0, 0.2816, 0.0, 0.09571, 0.0, 0.2035, 0.0, 0.2825, 0.0, 0.065, 0.0, 0.3113, 0.0, 0.2035, 0.0, 0.1846, 0.0, 0.2816, 0.0, 0.5, 0.0, 0.2825, 0.0, 0.2825, 0.0, 0.5, 0.0, 0.19, 0.0, 0.09571, 0.0, 0.06081, 0.0, 0.2191, 0.0, 0.2844, 0.0, 0.19, 0.0, 0.2191, 0.0, 0.3774, 0.0, 0.3774, 0.0, 0.2844, 0.0, 0.2844, 0.0, 0.3774, 0.0, 0.2844, 0.0, 0.19, 0.0, 0.19, 0.0, 0.2844, 0.0])
me_plane.materials.append(mat_material_001)
me_plane.materials.append(mat_material_002)
me_plane.materials.append(mat_material_003)
me_plane.materials.append(mat_material_004)
me_plane.use_mirror_x = True
me_plane.use_mirror_y = True
me_plane.update()
me_plane.normals_split_custom_set([tuple(v) for v in zip(*[iter([0.9514, 0.1702, -0.2565, 0.9514, 0.1702, -0.2565, 0.9514, 0.1702, -0.2565, 0.9514, 0.1702, -0.2565, 0.9598, 0.2653, -0.09207, 0.9598, 0.2653, -0.09207, 0.9598, 0.2653, -0.09207, 0.9598, 0.2653, -0.09207, 0.9018, -0.3048, 0.3065, 0.9018, -0.3048, 0.3065, 0.9018, -0.3048, 0.3065, 0.9018, -0.3048, 0.3065, 1.384e-07, -0.3143, -0.9493, 1.384e-07, -0.3143, -0.9493, 1.384e-07, -0.3143, -0.9493, 1.384e-07, -0.3143, -0.9493, 0.9086, -0.2346, 0.3454, 0.9086, -0.2346, 0.3454, 0.9086, -0.2346, 0.3454, 0.9086, -0.2346, 0.3454, 0.9086, -0.2346, 0.3454, 0.9086, -0.2346, 0.3454, 0.4337, 0.8989, 0.06241, 0.4337, 0.8989, 0.06241, 0.4337, 0.8989, 0.06241, 0.4337, 0.8989, 0.06241, 0.6317, -0.7671, -0.1122, 0.6317, -0.7671, -0.1122, 0.6317, -0.7671, -0.1122, 0.6317, -0.7671, -0.1122, 0.588, 0.07048, -0.8058, 0.588, 0.07048, -0.8058, 0.588, 0.07048, -0.8058, 0.588, 0.07048, -0.8058, -0.3323, -0.3581, -0.8726, -0.3323, -0.3581, -0.8726, -0.3323, -0.3581, -0.8726, -0.3323, -0.3581, -0.8726, 0.8209, -0.01587, 0.5709, 0.8209, -0.01587, 0.5709, 0.8209, -0.01587, 0.5709, 0.8209, -0.01587, 0.5709, 0.9528, -0.2067, 0.2225, 0.9528, -0.2067, 0.2225, 0.9528, -0.2067, 0.2225, 0.9528, -0.2067, 0.2225, 0.8767, -0.08125, 0.474, 0.8767, -0.08125, 0.474, 0.8767, -0.08125, 0.474, 0.8767, -0.08125, 0.474, 0.9121, 0.0908, 0.3997, 0.9121, 0.0908, 0.3997, 0.9121, 0.0908, 0.3997, 0.9121, 0.0908, 0.3997, 0.2125, 0.9264, -0.3107, 0.2125, 0.9264, -0.3107, 0.2125, 0.9264, -0.3107, 0.9739, -0.1994, -0.1085, 0.9739, -0.1994, -0.1085, 0.9739, -0.1994, -0.1085, 0.9739, -0.1994, -0.1085, 0.9817, -0.187, 0.03569, 0.9817, -0.187, 0.03569, 0.9817, -0.187, 0.03569, 0.9817, -0.187, 0.03569, 0.6765, 0.6897, -0.2582, 0.6765, 0.6897, -0.2582, 0.6765, 0.6897, -0.2582, 0.6765, 0.6897, -0.2582, 0.6765, 0.6897, -0.2582, 0.9583, 0.06422, -0.2783, 0.9583, 0.06422, -0.2783, 0.9583, 0.06422, -0.2783, 0.9583, 0.06422, -0.2783, 0.9694, -0.02036, -0.2445, 0.9694, -0.02036, -0.2445, 0.9694, -0.02036, -0.2445, 0.9694, -0.02036, -0.2445, 0.9762, -0.08775, 0.1984, 0.9762, -0.08775, 0.1984, 0.9762, -0.08775, 0.1984, 0.9762, -0.08775, 0.1984, 0.9413, 0.04077, 0.3351, 0.9413, 0.04077, 0.3351, 0.9413, 0.04077, 0.3351, 0.9413, 0.04077, 0.3351, 0.4344, 0.8605, 0.2662, 0.4344, 0.8605, 0.2662, 0.4344, 0.8605, 0.2662, 0.4344, 0.8605, 0.2662, 0.0, -0.9972, -0.07543, 0.0, -0.9972, -0.07543, 0.0, -0.9972, -0.07543, 0.0, -0.9972, -0.07543, 0.2591, -0.04281, 0.9649, 0.2591, -0.04281, 0.9649, 0.2591, -0.04281, 0.9649, 0.2591, -0.04281, 0.9649, 0.2777, -0.2313, -0.9324, 0.2777, -0.2313, -0.9324, 0.2777, -0.2313, -0.9324, 0.2777, -0.2313, -0.9324, 0.02585, 0.111, -0.9935, 0.02585, 0.111, -0.9935, 0.02585, 0.111, -0.9935, 0.02585, 0.111, -0.9935, 0.1939, 0.5689, 0.7993, 0.1939, 0.5689, 0.7993, 0.1939, 0.5689, 0.7993, 0.1939, 0.5689, 0.7993, 0.1939, 0.5689, 0.7993, 0.2826, 0.04606, 0.9581, 0.2826, 0.04606, 0.9581, 0.2826, 0.04606, 0.9581, 0.2826, 0.04606, 0.9581, 0.1506, 0.1958, -0.969, 0.1506, 0.1958, -0.969, 0.1506, 0.1958, -0.969, 0.1506, 0.1958, -0.969, 0.381, 0.4278, -0.8197, 0.381, 0.4278, -0.8197, 0.381, 0.4278, -0.8197, 0.381, 0.4278, -0.8197, 0.2777, 0.4617, 0.8424, 0.2777, 0.4617, 0.8424, 0.2777, 0.4617, 0.8424, 0.2777, 0.4617, 0.8424, 0.3782, 0.6813, -0.6267, 0.3782, 0.6813, -0.6267, 0.3782, 0.6813, -0.6267, 0.3782, 0.6813, -0.6267, 0.00517, 0.9036, -0.4283, 0.00517, 0.9036, -0.4283, 0.00517, 0.9036, -0.4283, 0.00517, 0.9036, -0.4283, 0.3446, -0.5737, 0.7431, 0.3446, -0.5737, 0.7431, 0.3446, -0.5737, 0.7431, 0.3446, -0.5737, 0.7431, 0.107, 0.857, 0.5042, 0.107, 0.857, 0.5042, 0.107, 0.857, 0.5042, 0.107, 0.857, 0.5042, 0.2746, 0.5615, -0.7806, 0.2746, 0.5615, -0.7806, 0.2746, 0.5615, -0.7806, 0.2746, 0.5615, -0.7806, 0.2282, -0.007733, 0.9736, 0.2282, -0.007733, 0.9736, 0.2282, -0.007733, 0.9736, 0.2282, -0.007733, 0.9736, -0.0165, 0.9491, -0.3145, -0.0165, 0.9491, -0.3145, -0.0165, 0.9491, -0.3145, -0.0165, 0.9491, -0.3145, 0.3511, -0.4565, 0.8175, 0.3511, -0.4565, 0.8175, 0.3511, -0.4565, 0.8175, 0.3511, -0.4565, 0.8175, 0.02423, -0.303, -0.9527, 0.02423, -0.303, -0.9527, 0.02423, -0.303, -0.9527, 0.02423, -0.303, -0.9527, 0.917, 0.0008211, 0.399, 0.917, 0.0008211, 0.399, 0.917, 0.0008211, 0.399, 0.917, 0.0008211, 0.399, 0.1258, 0.03921, -0.9913, 0.1258, 0.03921, -0.9913, 0.1258, 0.03921, -0.9913, 0.1258, 0.03921, -0.9913, 0.3186, -0.2602, 0.9115, 0.3186, -0.2602, 0.9115, 0.3186, -0.2602, 0.9115, 0.3186, -0.2602, 0.9115, 0.1432, 0.08121, -0.9864, 0.1432, 0.08121, -0.9864, 0.1432, 0.08121, -0.9864, 0.1432, 0.08121, -0.9864, 0.2913, -0.3653, 0.8841, 0.2913, -0.3653, 0.8841, 0.2913, -0.3653, 0.8841, 0.2913, -0.3653, 0.8841, 0.2224, -0.1214, -0.9674, 0.2224, -0.1214, -0.9674, 0.2224, -0.1214, -0.9674, 0.2224, -0.1214, -0.9674, 0.0, 0.123, -0.9924, 0.0, 0.123, -0.9924, 0.0, 0.123, -0.9924, 0.0, 0.123, -0.9924, 0.0, 0.9158, -0.4017, 0.0, 0.9158, -0.4017, 0.0, 0.9158, -0.4017, 0.0, 0.9158, -0.4017, 0.07701, 0.964, 0.2545, 0.07701, 0.964, 0.2545, 0.07701, 0.964, 0.2545, 0.07701, 0.964, 0.2545, 0.07701, 0.964, 0.2545, 0.0, -0.979, -0.204, 0.0, -0.979, -0.204, 0.0, -0.979, -0.204, 0.0, -0.979, -0.204, 0.0, 0.2693, -0.9631, 0.0, 0.2693, -0.9631, 0.0, 0.2693, -0.9631, 0.0, 0.2693, -0.9631, 0.3127, -0.1121, -0.9432, 0.3127, -0.1121, -0.9432, 0.3127, -0.1121, -0.9432, 0.3127, -0.1121, -0.9432, 0.2012, -0.6168, 0.761, 0.2012, -0.6168, 0.761, 0.2012, -0.6168, 0.761, 0.2012, -0.6168, 0.761, 0.2937, -0.05102, 0.9545, 0.2937, -0.05102, 0.9545, 0.2937, -0.05102, 0.9545, 0.2937, -0.05102, 0.9545, 0.6466, 0.3562, -0.6745, 0.6466, 0.3562, -0.6745, 0.6466, 0.3562, -0.6745, 0.6466, 0.3562, -0.6745, 0.0821, 0.6757, -0.7326, 0.0821, 0.6757, -0.7326, 0.0821, 0.6757, -0.7326, 0.0821, 0.6757, -0.7326, 0.1153, 0.9102, 0.3977, 0.1153, 0.9102, 0.3977, 0.1153, 0.9102, 0.3977, 0.1153, 0.9102, 0.3977, 0.9489, 0.2963, -0.1085, 0.9489, 0.2963, -0.1085, 0.9489, 0.2963, -0.1085, 0.9489, 0.2963, -0.1085, 0.4519, 0.8867, 0.09792, 0.4519, 0.8867, 0.09792, 0.4519, 0.8867, 0.09792, 0.4519, 0.8867, 0.09792, 0.8718, 0.4184, 0.2548, 0.8718, 0.4184, 0.2548, 0.8718, 0.4184, 0.2548, 0.8718, 0.4184, 0.2548, 0.8718, 0.4184, 0.2548, 0.6235, 0.7652, 0.1602, 0.6235, 0.7652, 0.1602, 0.6235, 0.7652, 0.1602, 0.6235, 0.7652, 0.1602, 0.6235, 0.7652, 0.1602, 0.8894, 0.2575, -0.3778, 0.8894, 0.2575, -0.3778, 0.8894, 0.2575, -0.3778, 0.8894, 0.2575, -0.3778, 0.886, 0.3489, -0.3053, 0.886, 0.3489, -0.3053, 0.886, 0.3489, -0.3053, 0.886, 0.3489, -0.3053, 0.9892, -0.1464, 0.003298, 0.9892, -0.1464, 0.003298, 0.9892, -0.1464, 0.003298, 0.9892, -0.1464, 0.003298, 0.9892, -0.1464, 0.003298, 0.964, -0.09103, 0.2499, 0.964, -0.09103, 0.2499, 0.964, -0.09103, 0.2499, 0.964, -0.09103, 0.2499, 0.7201, 0.6777, -0.1487, 0.7201, 0.6777, -0.1487, 0.7201, 0.6777, -0.1487, 0.7201, 0.6777, -0.1487, 0.481, -0.8767, 0.004429, 0.481, -0.8767, 0.004429, 0.481, -0.8767, 0.004429, 0.481, -0.8767, 0.004429, 0.8995, -0.343, 0.2708, 0.8995, -0.343, 0.2708, 0.8995, -0.343, 0.2708, 0.8995, -0.343, 0.2708, 0.9872, 0.1144, 0.1113, 0.9872, 0.1144, 0.1113, 0.9872, 0.1144, 0.1113, 0.9872, 0.1144, 0.1113, 0.9874, 0.02944, 0.1552, 0.9874, 0.02944, 0.1552, 0.9874, 0.02944, 0.1552, 0.9874, 0.02944, 0.1552, 0.966, -0.2442, 0.0844, 0.966, -0.2442, 0.0844, 0.966, -0.2442, 0.0844, 0.966, -0.2442, 0.0844, -0.964, 0.2637, -0.03454, -0.964, 0.2637, -0.03454, -0.964, 0.2637, -0.03454, -0.964, 0.2637, -0.03454, 0.01412, -0.9926, -0.121, 0.01412, -0.9926, -0.121, 0.01412, -0.9926, -0.121, 0.01412, -0.9926, -0.121, 0.002471, -0.986, -0.1666, 0.002471, -0.986, -0.1666, 0.002471, -0.986, -0.1666, 0.002471, -0.986, -0.1666, 0.9926, -0.06533, 0.1027, 0.9926, -0.06533, 0.1027, 0.9926, -0.06533, 0.1027, 0.9926, -0.06533, 0.1027, 0.1088, 0.9885, -0.1047, 0.1088, 0.9885, -0.1047, 0.1088, 0.9885, -0.1047, 0.1088, 0.9885, -0.1047, 0.03728, 0.9871, 0.1559, 0.03728, 0.9871, 0.1559, 0.03728, 0.9871, 0.1559, 0.03728, 0.9871, 0.1559, -0.9523, 0.3046, -0.02014, -0.9523, 0.3046, -0.02014, -0.9523, 0.3046, -0.02014, -0.9523, 0.3046, -0.02014, 0.05761, 0.9867, -0.1517, 0.05761, 0.9867, -0.1517, 0.05761, 0.9867, -0.1517, 0.05761, 0.9867, -0.1517, 0.9974, -0.01625, -0.0703, 0.9974, -0.01625, -0.0703, 0.9974, -0.01625, -0.0703, 0.9974, -0.01625, -0.0703, 0.009991, -0.9982, -0.05873, 0.009991, -0.9982, -0.05873, 0.009991, -0.9982, -0.05873, 0.009991, -0.9982, -0.05873, 0.9997, -0.0217, -0.009097, 0.9997, -0.0217, -0.009097, 0.9997, -0.0217, -0.009097, 0.9997, -0.0217, -0.009097, 0.01055, -0.963, -0.2693, 0.01055, -0.963, -0.2693, 0.01055, -0.963, -0.2693, 0.01055, -0.963, -0.2693, -0.9636, 0.2671, 0.01011, -0.9636, 0.2671, 0.01011, -0.9636, 0.2671, 0.01011, -0.9636, 0.2671, 0.01011, 0.0, 0.0, -1.0, 0.0, 0.0, -1.0, 0.0, 0.0, -1.0, 0.0, 0.0, -1.0, -0.9952, 0.08675, 0.04613, -0.9952, 0.08675, 0.04613, -0.9952, 0.08675, 0.04613, -0.9952, 0.08675, 0.04613, 0.002912, 0.1794, 0.9838, 0.002912, 0.1794, 0.9838, 0.002912, 0.1794, 0.9838, 0.002912, 0.1794, 0.9838, 0.9998, -0.0211, -0.001229, 0.9998, -0.0211, -0.001229, 0.9998, -0.0211, -0.001229, 0.9998, -0.0211, -0.001229, 0.4052, -0.914, 0.01776, 0.4052, -0.914, 0.01776, 0.4052, -0.914, 0.01776, 0.4052, -0.914, 0.01776, 0.6099, 0.7535, -0.2454, 0.6099, 0.7535, -0.2454, 0.6099, 0.7535, -0.2454, 0.6099, 0.7535, -0.2454, -0.9981, -0.05999, 0.01252, -0.9981, -0.05999, 0.01252, -0.9981, -0.05999, 0.01252, -0.9981, -0.05999, 0.01252, 0.4242, -0.9037, 0.05818, 0.4242, -0.9037, 0.05818, 0.4242, -0.9037, 0.05818, 0.4242, -0.9037, 0.05818, 0.37, -0.9218, -0.1159, 0.37, -0.9218, -0.1159, 0.37, -0.9218, -0.1159, 0.37, -0.9218, -0.1159, 0.9751, -0.1695, -0.1433, 0.9751, -0.1695, -0.1433, 0.9751, -0.1695, -0.1433, 0.9751, -0.1695, -0.1433, 0.5772, 0.7563, -0.3081, 0.5772, 0.7563, -0.3081, 0.5772, 0.7563, -0.3081, 0.5772, 0.7563, -0.3081, -0.9861, -0.04819, -0.1589, -0.9861, -0.04819, -0.1589, -0.9861, -0.04819, -0.1589, -0.9861, -0.04819, -0.1589, 0.9448, -0.3275, 0.0, 0.9448, -0.3275, 0.0, 0.9448, -0.3275, 0.0, 0.9448, -0.3275, 0.0, 0.9882, -0.1529, -0.005258, 0.9882, -0.1529, -0.005258, 0.9882, -0.1529, -0.005258, 0.9882, -0.1529, -0.005258, 0.5895, 0.8073, -0.02802, 0.5895, 0.8073, -0.02802, 0.5895, 0.8073, -0.02802, 0.5895, 0.8073, -0.02802, -0.9981, -0.04629, 0.04126, -0.9981, -0.04629, 0.04126, -0.9981, -0.04629, 0.04126, -0.9981, -0.04629, 0.04126, 0.9997, 0.006962, 0.02402, 0.9997, 0.006962, 0.02402, 0.9997, 0.006962, 0.02402, 0.9997, 0.006962, 0.02402, -0.9998, 0.02121, 0.001236, -0.9998, 0.02121, 0.001236, -0.9998, 0.02121, 0.001236, -0.9998, 0.02121, 0.001236, 0.0, 0.0, -1.0, 0.0, 0.0, -1.0, 0.0, 0.0, -1.0, 0.0, 0.0, -1.0, -0.9973, 0.02387, -0.06988, -0.9973, 0.02387, -0.06988, -0.9973, 0.02387, -0.06988, -0.9973, 0.02387, -0.06988, 0.9823, 0.1776, 0.05937, 0.9823, 0.1776, 0.05937, 0.9823, 0.1776, 0.05937, 0.9823, 0.1776, 0.05937, 0.967, 0.2414, -0.08194, 0.967, 0.2414, -0.08194, 0.967, 0.2414, -0.08194, 0.967, 0.2414, -0.08194, -0.9998, 0.01785, 0.0009209, -0.9998, 0.01785, 0.0009209, -0.9998, 0.01785, 0.0009209, -0.9998, 0.01785, 0.0009209, 0.9959, 0.07425, 0.05081, 0.9959, 0.07425, 0.05081, 0.9959, 0.07425, 0.05081, 0.9959, 0.07425, 0.05081, -0.9999, 0.01289, 0.0001955, -0.9999, 0.01289, 0.0001955, -0.9999, 0.01289, 0.0001955, -0.9999, 0.01289, 0.0001955, 0.9396, -0.1791, -0.2918, 0.9396, -0.1791, -0.2918, 0.9396, -0.1791, -0.2918, 0.9396, -0.1791, -0.2918, 0.3414, -0.2127, 0.9155, 0.3414, -0.2127, 0.9155, 0.3414, -0.2127, 0.9155, 0.3414, -0.2127, 0.9155, 0.2413, 0.2409, -0.9401, 0.2413, 0.2409, -0.9401, 0.2413, 0.2409, -0.9401, 0.2413, 0.2409, -0.9401, 0.8213, -0.114, 0.5591, 0.8213, -0.114, 0.5591, 0.8213, -0.114, 0.5591, 0.8213, -0.114, 0.5591, 0.9958, -0.08766, -0.02452, 0.9958, -0.08766, -0.02452, 0.9958, -0.08766, -0.02452, 0.9958, -0.08766, -0.02452, 1.268e-06, 0.0, -1.0, 1.268e-06, 0.0, -1.0, 1.268e-06, 0.0, -1.0, 1.268e-06, 0.0, -1.0, -0.9982, -0.05957, -1.915e-08, -0.9982, -0.05957, -1.915e-08, -0.9982, -0.05957, -1.915e-08, -0.9982, -0.05957, -1.915e-08, 0.3415, -0.9399, -2.877e-07, 0.3415, -0.9399, -2.877e-07, 0.3415, -0.9399, -2.877e-07, 0.3415, -0.9399, -2.877e-07, 0.9841, -0.1776, 0.0, 0.9841, -0.1776, 0.0, 0.9841, -0.1776, 0.0, 0.9841, -0.1776, 0.0, -0.9712, 0.2357, -0.03606, -0.9712, 0.2357, -0.03606, -0.9712, 0.2357, -0.03606, -0.9712, 0.2357, -0.03606, -5.142e-08, 0.0, -1.0, -5.142e-08, 0.0, -1.0, -5.142e-08, 0.0, -1.0, -5.142e-08, 0.0, -1.0, 0.0846, 0.1209, 0.9891, 0.0846, 0.1209, 0.9891, 0.0846, 0.1209, 0.9891, 0.0846, 0.1209, 0.9891, -0.9992, -0.03208, -0.0219, -0.9992, -0.03208, -0.0219, -0.9992, -0.03208, -0.0219, -0.9992, -0.03208, -0.0219, 0.00188, 1.0, 0.002037, 0.00188, 1.0, 0.002037, 0.00188, 1.0, 0.002037, 0.00188, 1.0, 0.002037, -1.575e-07, 0.0, -1.0, -1.575e-07, 0.0, -1.0, -1.575e-07, 0.0, -1.0, -1.575e-07, 0.0, -1.0, 0.9982, 0.05917, -0.009469, 0.9982, 0.05917, -0.009469, 0.9982, 0.05917, -0.009469, 0.9982, 0.05917, -0.009469, 0.01822, 0.607, 0.7945, 0.01822, 0.607, 0.7945, 0.01822, 0.607, 0.7945, 0.01822, 0.607, 0.7945, 0.0, 0.9986, 0.05371, 0.0, 0.9986, 0.05371, 0.0, 0.9986, 0.05371, 0.0, 0.9986, 0.05371, -0.9986, -0.02391, 0.04783, -0.9986, -0.02391, 0.04783, -0.9986, -0.02391, 0.04783, -0.9986, -0.02391, 0.04783, 0.9996, -0.01315, 0.0263, 0.9996, -0.01315, 0.0263, 0.9996, -0.01315, 0.0263, 0.9996, -0.01315, 0.0263, 0.0, 0.0, -1.0, 0.0, 0.0, -1.0, 0.0, 0.0, -1.0, 0.0, 0.0, -1.0, 0.0006505, -0.9991, -0.0419, 0.0006505, -0.9991, -0.0419, 0.0006505, -0.9991, -0.0419, 0.0006505, -0.9991, -0.0419, -0.02709, -0.9983, -0.05067, -0.02709, -0.9983, -0.05067, -0.02709, -0.9983, -0.05067, -0.02709, -0.9983, -0.05067, -0.0225, 0.9972, -0.07143, -0.0225, 0.9972, -0.07143, -0.0225, 0.9972, -0.07143, 0.2033, -0.7126, 0.6715, 0.2033, -0.7126, 0.6715, 0.2033, -0.7126, 0.6715, 0.2033, -0.7126, 0.6715, 0.1986, -0.06346, 0.978, 0.1986, -0.06346, 0.978, 0.1986, -0.06346, 0.978, 0.1986, -0.06346, 0.978, 0.2664, 0.908, -0.3234, 0.2664, 0.908, -0.3234, 0.2664, 0.908, -0.3234, 0.2664, 0.908, -0.3234, 0.9306, -0.2988, 0.2116, 0.9306, -0.2988, 0.2116, 0.9306, -0.2988, 0.2116, 0.9306, -0.2988, 0.2116, 0.3415, 0.9313, -0.1269, 0.3415, 0.9313, -0.1269, 0.3415, 0.9313, -0.1269, 0.3415, 0.9313, -0.1269, 0.9147, -0.2539, 0.3145, 0.9147, -0.2539, 0.3145, 0.9147, -0.2539, 0.3145, 0.9147, -0.2539, 0.3145, 0.9295, -0.3668, 0.03728, 0.9295, -0.3668, 0.03728, 0.9295, -0.3668, 0.03728, 0.9295, -0.3668, 0.03728, 0.2351, -0.8086, 0.5393, 0.2351, -0.8086, 0.5393, 0.2351, -0.8086, 0.5393, 0.2351, -0.8086, 0.5393, 0.4814, 0.8653, -0.1396, 0.4814, 0.8653, -0.1396, 0.4814, 0.8653, -0.1396, 0.4814, 0.8653, -0.1396, 0.6515, 0.6734, -0.3494, 0.6515, 0.6734, -0.3494, 0.6515, 0.6734, -0.3494, 0.6515, 0.6734, -0.3494, 0.2652, -0.9162, 0.3004, 0.2652, -0.9162, 0.3004, 0.2652, -0.9162, 0.3004, 0.2652, -0.9162, 0.3004, 0.606, 0.7091, -0.3603, 0.606, 0.7091, -0.3603, 0.606, 0.7091, -0.3603, 0.606, 0.7091, -0.3603, 0.2612, -0.9622, 0.07734, 0.2612, -0.9622, 0.07734, 0.2612, -0.9622, 0.07734, 0.2612, -0.9622, 0.07734, 0.935, -0.3541, 0.02028, 0.935, -0.3541, 0.02028, 0.935, -0.3541, 0.02028, 0.935, -0.3541, 0.02028, 0.3037, -0.9032, 0.3034, 0.3037, -0.9032, 0.3034, 0.3037, -0.9032, 0.3034, 0.3037, -0.9032, 0.3034, 0.7712, -0.3967, -0.498, 0.7712, -0.3967, -0.498, 0.7712, -0.3967, -0.498, 0.7712, -0.3967, -0.498, 0.5659, 0.5097, -0.648, 0.5659, 0.5097, -0.648, 0.5659, 0.5097, -0.648, 0.5659, 0.5097, -0.648, 0.953, -0.3021, 0.02086, 0.953, -0.3021, 0.02086, 0.953, -0.3021, 0.02086, 0.953, -0.3021, 0.02086, 0.3682, 0.685, -0.6287, 0.3682, 0.685, -0.6287, 0.3682, 0.685, -0.6287, 0.3682, 0.685, -0.6287, 0.9998, -0.01963, 0.0003803, 0.9998, -0.01963, 0.0003803, 0.9998, -0.01963, 0.0003803, 0.9998, -0.01963, 0.0003803, 0.9656, -0.1588, -0.206, 0.9656, -0.1588, -0.206, 0.9656, -0.1588, -0.206, 0.9656, -0.1588, -0.206, 0.9656, -0.1588, -0.206, 0.9745, -0.224, -0.01053, 0.9745, -0.224, -0.01053, 0.9745, -0.224, -0.01053, 0.9745, -0.224, -0.01053, 0.8377, -0.001325, 0.5461, 0.8377, -0.001325, 0.5461, 0.8377, -0.001325, 0.5461, 0.8377, -0.001325, 0.5461, 0.6345, -0.6321, 0.4447, 0.6345, -0.6321, 0.4447, 0.6345, -0.6321, 0.4447, 0.6345, -0.6321, 0.4447, 0.6082, 0.7738, 0.1771, 0.6082, 0.7738, 0.1771, 0.6082, 0.7738, 0.1771, 0.558, 0.829, 0.0383, 0.558, 0.829, 0.0383, 0.558, 0.829, 0.0383, 0.558, 0.829, 0.0383, 0.9651, 0.00198, 0.2618, 0.9651, 0.00198, 0.2618, 0.9651, 0.00198, 0.2618, 0.9651, 0.00198, 0.2618, 0.9162, 0.03124, -0.3996, 0.9162, 0.03124, -0.3996, 0.9162, 0.03124, -0.3996, 0.9162, 0.03124, -0.3996, 0.2168, -0.9757, 0.03289, 0.2168, -0.9757, 0.03289, 0.2168, -0.9757, 0.03289, 0.2168, -0.9757, 0.03289, 0.8228, -0.196, -0.5334, 0.8228, -0.196, -0.5334, 0.8228, -0.196, -0.5334, 0.8228, -0.196, -0.5334, 0.7794, 0.5746, 0.2498, 0.7794, 0.5746, 0.2498, 0.7794, 0.5746, 0.2498, 0.7794, 0.5746, 0.2498, 0.4423, -0.8852, -0.144, 0.4423, -0.8852, -0.144, 0.4423, -0.8852, -0.144, 0.4423, -0.8852, -0.144, 0.9154, -0.1155, 0.3855, 0.9154, -0.1155, 0.3855, 0.9154, -0.1155, 0.3855, 0.9154, -0.1155, 0.3855, 0.9987, 0.04418, -0.02616, 0.9987, 0.04418, -0.02616, 0.9987, 0.04418, -0.02616, 0.9987, 0.04418, -0.02616, 0.9957, 0.08793, -0.02924, 0.9957, 0.08793, -0.02924, 0.9957, 0.08793, -0.02924, 0.9957, 0.08793, -0.02924, 0.5855, -0.7841, -0.2056, 0.5855, -0.7841, -0.2056, 0.5855, -0.7841, -0.2056, 0.5855, -0.7841, -0.2056, 0.1933, 0.07755, -0.9781, 0.1933, 0.07755, -0.9781, 0.1933, 0.07755, -0.9781, 0.1933, 0.07755, -0.9781, 0.4731, -0.155, 0.8673, 0.4731, -0.155, 0.8673, 0.4731, -0.155, 0.8673, 0.4731, -0.155, 0.8673, 0.4731, -0.155, 0.8673, 0.183, 0.2448, -0.9521, 0.183, 0.2448, -0.9521, 0.183, 0.2448, -0.9521, 0.183, 0.2448, -0.9521, 0.5185, 0.6383, 0.569, 0.5185, 0.6383, 0.569, 0.5185, 0.6383, 0.569, 0.5185, 0.6383, 0.569, 0.08454, -0.9964, -0.00016, 0.08454, -0.9964, -0.00016, 0.08454, -0.9964, -0.00016, 0.08454, -0.9964, -0.00016, 0.1038, 0.8423, 0.5289, 0.1038, 0.8423, 0.5289, 0.1038, 0.8423, 0.5289, 0.3705, 0.1352, 0.919, 0.3705, 0.1352, 0.919, 0.3705, 0.1352, 0.919, 0.3705, 0.1352, 0.919, 0.3705, 0.1352, 0.919, 0.2845, 0.4346, 0.8545, 0.2845, 0.4346, 0.8545, 0.2845, 0.4346, 0.8545, 0.2845, 0.4346, 0.8545, 0.5265, -0.426, 0.7357, 0.5265, -0.426, 0.7357, 0.5265, -0.426, 0.7357, -0.3658, 0.3376, 0.8673, -0.3658, 0.3376, 0.8673, -0.3658, 0.3376, 0.8673, -0.3658, 0.3376, 0.8673, 0.03416, 0.9955, -0.08798, 0.03416, 0.9955, -0.08798, 0.03416, 0.9955, -0.08798, 0.03416, 0.9955, -0.08798, 0.7958, -0.6052, 0.01946, 0.7958, -0.6052, 0.01946, 0.7958, -0.6052, 0.01946, 0.7958, -0.6052, 0.01946, 0.9984, -0.04655, -0.03291, 0.9984, -0.04655, -0.03291, 0.9984, -0.04655, -0.03291, 0.9984, -0.04655, -0.03291, -0.8985, -0.3797, 0.2205, -0.8985, -0.3797, 0.2205, -0.8985, -0.3797, 0.2205, -0.8985, -0.3797, 0.2205, 0.6526, -0.6757, 0.3428, 0.6526, -0.6757, 0.3428, 0.6526, -0.6757, 0.3428, 0.6526, -0.6757, 0.3428, -0.8583, 0.3643, 0.3614, -0.8583, 0.3643, 0.3614, -0.8583, 0.3643, 0.3614, -0.8583, 0.3643, 0.3614, 0.2656, 0.2332, 0.9355, 0.2656, 0.2332, 0.9355, 0.2656, 0.2332, 0.9355, 0.2656, 0.2332, 0.9355, -0.8837, 0.3724, 0.2834, -0.8837, 0.3724, 0.2834, -0.8837, 0.3724, 0.2834, -0.8837, 0.3724, 0.2834, -0.2887, -0.329, 0.8991, -0.2887, -0.329, 0.8991, -0.2887, -0.329, 0.8991, -0.2887, -0.329, 0.8991, 0.02209, 0.998, -0.05858, 0.02209, 0.998, -0.05858, 0.02209, 0.998, -0.05858, 0.02209, 0.998, -0.05858, 0.9583, -0.07058, 0.2769, 0.9583, -0.07058, 0.2769, 0.9583, -0.07058, 0.2769, 0.9583, -0.07058, 0.2769, 0.08413, -0.9948, 0.05824, 0.08413, -0.9948, 0.05824, 0.08413, -0.9948, 0.05824, 0.08413, -0.9948, 0.05824, -0.8786, -0.2394, 0.4133, -0.8786, -0.2394, 0.4133, -0.8786, -0.2394, 0.4133, -0.8786, -0.2394, 0.4133, 0.8188, 0.5732, -0.03083, 0.8188, 0.5732, -0.03083, 0.8188, 0.5732, -0.03083, 0.8188, 0.5732, -0.03083, -0.8694, 0.4656, -0.1652, -0.8694, 0.4656, -0.1652, -0.8694, 0.4656, -0.1652, -0.8694, 0.4656, -0.1652, 0.3684, 0.146, 0.9181, 0.3684, 0.146, 0.9181, 0.3684, 0.146, 0.9181, 0.3684, 0.146, 0.9181, -0.754, 0.6567, 0.01434, -0.754, 0.6567, 0.01434, -0.754, 0.6567, 0.01434, -0.754, 0.6567, 0.01434, 0.98, 0.1254, -0.1545, 0.98, 0.1254, -0.1545, 0.98, 0.1254, -0.1545, 0.98, 0.1254, -0.1545, 0.4055, -0.03816, -0.9133, 0.4055, -0.03816, -0.9133, 0.4055, -0.03816, -0.9133, 0.4055, -0.03816, -0.9133, 0.8663, -0.1367, -0.4804, 0.8663, -0.1367, -0.4804, 0.8663, -0.1367, -0.4804, 0.8663, -0.1367, -0.4804, -0.7509, 0.602, -0.2715, -0.7509, 0.602, -0.2715, -0.7509, 0.602, -0.2715, -0.7509, 0.602, -0.2715, 0.2363, 0.6992, -0.6747, 0.2363, 0.6992, -0.6747, 0.2363, 0.6992, -0.6747, 0.2363, 0.6992, -0.6747, 0.3275, 0.7774, 0.537, 0.3275, 0.7774, 0.537, 0.3275, 0.7774, 0.537, 0.3275, 0.7774, 0.537, 0.6975, 0.5499, -0.4594, 0.6975, 0.5499, -0.4594, 0.6975, 0.5499, -0.4594, 0.6975, 0.5499, -0.4594, -0.9355, 0.3514, 0.03719, -0.9355, 0.3514, 0.03719, -0.9355, 0.3514, 0.03719, -0.9355, 0.3514, 0.03719, -0.6363, -0.02859, 0.7709, -0.6363, -0.02859, 0.7709, -0.6363, -0.02859, 0.7709, -0.6363, -0.02859, 0.7709, 0.03473, 0.8864, 0.4617, 0.03473, 0.8864, 0.4617, 0.03473, 0.8864, 0.4617, 0.03473, 0.8864, 0.4617, 0.3569, 0.8958, 0.2648, 0.3569, 0.8958, 0.2648, 0.3569, 0.8958, 0.2648, 0.3569, 0.8958, 0.2648, 0.6156, 0.7783, 0.1234, 0.6156, 0.7783, 0.1234, 0.6156, 0.7783, 0.1234, 0.6552, 0.7468, 0.1139, 0.6552, 0.7468, 0.1139, 0.6552, 0.7468, 0.1139, 0.6552, 0.7468, 0.1139, 0.003297, 1.0, -0.0009664, 0.003297, 1.0, -0.0009664, 0.003297, 1.0, -0.0009664, 0.003297, 1.0, -0.0009664, -2.697e-06, 1.0, -4.195e-06, -2.697e-06, 1.0, -4.195e-06, -2.697e-06, 1.0, -4.195e-06, -0.1815, 0.8253, 0.5347, -0.1815, 0.8253, 0.5347, -0.1815, 0.8253, 0.5347, -0.1815, 0.8253, 0.5347, 0.624, 0.7814, 0.0, 0.624, 0.7814, 0.0, 0.624, 0.7814, 0.0, 0.624, 0.7814, 0.0, 0.0, 0.1883, -0.9821, 0.0, 0.1883, -0.9821, 0.0, 0.1883, -0.9821, 0.6101, 0.7535, 0.2451, 0.6101, 0.7535, 0.2451, 0.6101, 0.7535, 0.2451, 0.6101, 0.7535, 0.2451, 0.2105, -0.1234, 0.9698, 0.2105, -0.1234, 0.9698, 0.2105, -0.1234, 0.9698, 0.2105, -0.1234, 0.9698, 0.07123, 0.4184, -0.9054, 0.07123, 0.4184, -0.9054, 0.07123, 0.4184, -0.9054, 0.07123, 0.4184, -0.9054, 0.9559, 0.2768, 0.09767, 0.9559, 0.2768, 0.09767, 0.9559, 0.2768, 0.09767, 0.9559, 0.2768, 0.09767, -0.2972, -0.1305, 0.9459, -0.2972, -0.1305, 0.9459, -0.2972, -0.1305, 0.9459, -0.2972, -0.1305, 0.9459, 0.2402, 0.5113, -0.8251, 0.2402, 0.5113, -0.8251, 0.2402, 0.5113, -0.8251, 0.2402, 0.5113, -0.8251, -0.7769, 0.2801, 0.5639, -0.7769, 0.2801, 0.5639, -0.7769, 0.2801, 0.5639, -0.7769, 0.2801, 0.5639, 0.3198, 0.622, 0.7147, 0.3198, 0.622, 0.7147, 0.3198, 0.622, 0.7147, 0.3198, 0.622, 0.7147, 0.1433, 0.9891, -0.03341, 0.1433, 0.9891, -0.03341, 0.1433, 0.9891, -0.03341, 0.1433, 0.9891, -0.03341, -0.01978, 0.8888, 0.4579, -0.01978, 0.8888, 0.4579, -0.01978, 0.8888, 0.4579, -0.01978, 0.8888, 0.4579, 0.2074, 0.6367, 0.7427, 0.2074, 0.6367, 0.7427, 0.2074, 0.6367, 0.7427, 0.2074, 0.6367, 0.7427, 0.4288, 0.8685, -0.2489, 0.4288, 0.8685, -0.2489, 0.4288, 0.8685, -0.2489, 0.4288, 0.8685, -0.2489, 0.6023, 0.7891, 0.1203, 0.6023, 0.7891, 0.1203, 0.6023, 0.7891, 0.1203, 0.6023, 0.7891, 0.1203, 0.9747, -0.1927, -0.1136, 0.9747, -0.1927, -0.1136, 0.9747, -0.1927, -0.1136, 0.9747, -0.1927, -0.1136, 0.08937, -0.8701, -0.4847, 0.08937, -0.8701, -0.4847, 0.08937, -0.8701, -0.4847, 0.08937, -0.8701, -0.4847, 0.9591, -0.2822, -0.02307, 0.9591, -0.2822, -0.02307, 0.9591, -0.2822, -0.02307, 0.9591, -0.2822, -0.02307, 0.9504, -0.3109, -0.003917, 0.9504, -0.3109, -0.003917, 0.9504, -0.3109, -0.003917, 0.9504, -0.3109, -0.003917, 0.9645, -0.1475, 0.2192, 0.9645, -0.1475, 0.2192, 0.9645, -0.1475, 0.2192, 0.9645, -0.1475, 0.2192, 0.9636, -0.2132, 0.1614, 0.9636, -0.2132, 0.1614, 0.9636, -0.2132, 0.1614, 0.9636, -0.2132, 0.1614, -0.8459, 0.4708, -0.2507, -0.8459, 0.4708, -0.2507, -0.8459, 0.4708, -0.2507, -0.8459, 0.4708, -0.2507, 0.9185, 0.2816, 0.2775, 0.9185, 0.2816, 0.2775, 0.9185, 0.2816, 0.2775, 0.9185, 0.2816, 0.2775, 0.9177, -0.2366, 0.319, 0.9177, -0.2366, 0.319, 0.9177, -0.2366, 0.319, 0.9177, -0.2366, 0.319, -0.000371, -0.4143, -0.9101, -0.000371, -0.4143, -0.9101, -0.000371, -0.4143, -0.9101, -0.000371, -0.4143, -0.9101, -0.01268, -0.581, -0.8138, -0.01268, -0.581, -0.8138, -0.01268, -0.581, -0.8138, -0.01268, -0.581, -0.8138, 0.2965, 0.3103, -0.9032, 0.2965, 0.3103, -0.9032, 0.2965, 0.3103, -0.9032, 0.2965, 0.3103, -0.9032, 0.7922, -0.2419, -0.5602, 0.7922, -0.2419, -0.5602, 0.7922, -0.2419, -0.5602, 0.7922, -0.2419, -0.5602])] * 3)])
arm_metarig = bpy.data.armatures.new('metarig')  # bones are not reproduced

# ---- objects
ob_plane = bpy.data.objects.new('Plane', me_plane)
ob_metarig = bpy.data.objects.new('metarig', arm_metarig)

# ---- transforms, parenting, visibility, modifiers, constraints
ob_plane.parent = ob_metarig
ob_plane.matrix_parent_inverse = Matrix(((-0.3982, -0.01069, 0.0, -0.004481), (0.01026, -0.382, -0.0, 0.0001155), (0.0, 0.0, 0.4198, -0.0), (-0.0, 0.0, -0.0, 1.0)))
ob_plane.location = (3.635e-16, -0.416, 1.637)
ob_plane.scale = (0.3816, 0.3816, 0.3816)
ob_plane.use_mesh_mirror_x = True
ob_plane.use_mesh_mirror_y = True
_vg = ob_plane.vertex_groups.new(name='spine.004')
for _i, _w in zip([0, 40, 45], [0.05027, 0.7309, 0.07662]): _vg.add([_i], _w, 'REPLACE')
_vg = ob_plane.vertex_groups.new(name='spine.003')
for _i, _w in zip([0, 2, 4, 23, 29, 35, 40, 45, 47, 69, 86, 150, 151, 152, 153, 154, 155, 156, 157, 159, 160, 256, 257, 258, 259, 260], [0.006828, 0.8524, 0.5835, 0.07744, 0.03545, 0.4274, 0.08713, 0.8771, 0.8778, 0.05655, 0.1152, 0.0305, 0.1485, 0.6691, 0.2507, 0.004965, 0.1218, 0.1457, 0.06491, 0.01538, 0.03487, 0.4647, 0.4114, 0.56, 0.1718, 0.03234]): _vg.add([_i], _w, 'REPLACE')
_vg = ob_plane.vertex_groups.new(name='spine.002')
for _i, _w in zip([2, 4, 23, 29, 35, 47, 48, 69, 150, 151, 152, 153, 154, 155, 156, 157, 158, 159, 160, 161, 162, 163, 164, 165, 166, 256, 257, 258, 259, 260, 261], [0.05526, 0.3886, 0.05348, 0.03423, 0.3213, 0.1035, 0.074, 0.6638, 0.3167, 0.1713, 0.306, 0.7236, 0.8082, 0.7639, 0.8237, 0.8794, 0.8193, 0.8367, 0.9019, 0.3891, 0.1605, 0.07881, 0.1231, 0.02736, 0.02609, 0.2172, 0.2638, 0.3129, 0.7503, 0.89, 0.07482]): _vg.add([_i], _w, 'REPLACE')
_vg = ob_plane.vertex_groups.new(name='spine.001')
for _i, _w in zip([154, 155, 157, 158, 159, 160, 161, 162, 163, 164, 165, 166, 167, 168, 169, 170, 172, 260, 261, 262], [0.04542, 0.03143, 0.05023, 0.09801, 0.09915, 0.04403, 0.5938, 0.6058, 0.8063, 0.8555, 0.7705, 0.1561, 0.08847, 0.7631, 0.1633, 0.06558, 0.1038, 0.04551, 0.8731, 0.1293]): _vg.add([_i], _w, 'REPLACE')
_vg = ob_plane.vertex_groups.new(name='spine')
for _i, _w in zip([158, 162, 163, 165, 166, 167, 168, 169, 170, 171, 172, 173, 174, 175, 176, 261, 262, 263, 264, 265, 266, 267, 268, 269, 270], [0.003082, 0.2228, 0.1099, 0.1904, 0.8033, 0.9003, 0.222, 0.8296, 0.9178, 0.9793, 0.893, 0.978, 0.9825, 0.9947, 0.9883, 0.04595, 0.8643, 0.9828, 0.9945, 0.9898, 0.9896, 0.9927, 0.9927, 0.9923, 0.9896]): _vg.add([_i], _w, 'REPLACE')
_vg = ob_plane.vertex_groups.new(name='spine.005')
for _i, _w in zip([0, 18, 24, 25, 26, 36, 37, 38, 39, 41, 70, 71, 72, 73, 125, 177, 178, 233], [0.01579, 0.0612, 0.1458, 0.06806, 0.01006, 0.09845, 0.2721, 0.06662, 0.7912, 0.04226, 0.1209, 0.2487, 0.06652, 0.9198, 0.08988, 0.1028, 0.001537, 0.9373]): _vg.add([_i], _w, 'REPLACE')
_vg = ob_plane.vertex_groups.new(name='spine.006')
for _i, _w in zip([18, 19, 24, 25, 27, 36, 37, 38, 39, 42, 43, 70, 71, 72, 73, 88, 122, 125, 177, 178, 180, 182, 233], [0.03539, 0.1055, 0.1113, 0.5874, 0.05879, 0.05336, 0.1438, 0.8134, 0.06646, 0.09679, 0.0443, 0.05795, 0.1146, 0.819, 0.02321, 0.0731, 0.003582, 0.3236, 0.2169, 0.3734, 0.003093, 0.3126, 0.05384]): _vg.add([_i], _w, 'REPLACE')
_vg = ob_plane.vertex_groups.new(name='spine.007')
for _i, _w in zip([19, 25, 37, 38, 43, 70, 71, 88, 125, 177, 178, 180, 182], [0.07966, 0.08505, 0.03218, 0.03261, 0.01533, 0.0001132, 0.05549, 0.1537, 0.1098, 0.1649, 0.263, 0.05176, 0.2599]): _vg.add([_i], _w, 'REPLACE')
_vg = ob_plane.vertex_groups.new(name='spine.008')
for _i, _w in zip([27, 30, 31, 38, 42, 49, 51, 72, 87, 88, 120, 122, 180, 182], [0.8553, 0.8545, 0.04192, 0.05171, 0.8718, 0.9295, 0.02666, 0.09515, 0.1204, 0.1534, 0.8973, 0.9363, 0.1389, 0.08791]): _vg.add([_i], _w, 'REPLACE')
_vg = ob_plane.vertex_groups.new(name='spine.009')
for _i, _w in zip([30, 31, 44, 49, 51, 89, 124, 181], [0.04489, 0.7701, 0.06184, 0.0287, 0.8728, 0.08127, 0.1527, 0.3974]): _vg.add([_i], _w, 'REPLACE')
_vg = ob_plane.vertex_groups.new(name='spine.010')
_vg = ob_plane.vertex_groups.new(name='spine.011')
for _i, _w in zip([44, 51, 54, 206, 213], [0.7355, 0.03278, 0.7541, 0.0671, 0.02488]): _vg.add([_i], _w, 'REPLACE')
_vg = ob_plane.vertex_groups.new(name='face')
_vg = ob_plane.vertex_groups.new(name='nose')
for _i, _w in zip([9, 12, 59, 61, 63, 234, 235, 236, 237, 238, 239, 240, 241, 242, 243, 244, 245, 246, 247, 248, 249, 250, 251, 252, 253, 254, 255], [0.02466, 0.05994, 0.05007, 0.7505, 0.8351, 0.2823, 0.1748, 0.07592, 0.08529, 0.3063, 0.08187, 0.2347, 0.5964, 0.01202, 0.02842, 0.2785, 0.08132, 0.2058, 0.4955, 0.04049, 0.05627, 0.1814, 0.08896, 0.1843, 0.4237, 0.06514, 0.06432]): _vg.add([_i], _w, 'REPLACE')
_vg = ob_plane.vertex_groups.new(name='nose.001')
_vg = ob_plane.vertex_groups.new(name='nose.002')
for _i, _w in zip([14, 16, 17, 65, 67, 68, 75, 76, 77, 78, 79, 184], [0.05361, 0.3104, 0.1887, 0.02958, 0.4107, 0.1348, 0.26, 0.05703, 0.4548, 0.03827, 0.0195, 0.07379]): _vg.add([_i], _w, 'REPLACE')
_vg = ob_plane.vertex_groups.new(name='nose.003')
for _i, _w in zip([13, 14, 15, 16, 17, 64, 66, 67, 68, 75, 76, 77, 78, 79, 184, 187], [0.01097, 0.05439, 0.1112, 0.3396, 0.2785, 0.0291, 0.1818, 0.3903, 0.5391, 0.2607, 0.243, 0.1426, 0.3629, 0.109, 0.2012, 0.03269]): _vg.add([_i], _w, 'REPLACE')
_vg = ob_plane.vertex_groups.new(name='nose.004')
for _i, _w in zip([11, 13, 14, 15, 16, 17, 62, 64, 66, 67, 68, 75, 76, 78, 79, 184, 187], [0.00305, 0.08546, 0.01403, 0.3014, 0.07352, 0.2064, 0.02164, 0.1051, 0.4772, 0.01858, 0.1714, 0.05291, 0.3594, 0.4057, 0.4109, 0.3641, 0.1485]): _vg.add([_i], _w, 'REPLACE')
_vg = ob_plane.vertex_groups.new(name='lip.T.L')
_vg = ob_plane.vertex_groups.new(name='lip.T.L.001')
_vg = ob_plane.vertex_groups.new(name='lip.B.L')
_vg = ob_plane.vertex_groups.new(name='lip.B.L.001')
_vg = ob_plane.vertex_groups.new(name='jaw')
for _i, _w in zip([6, 7, 32, 33, 52, 53, 55, 56, 90, 124, 179, 188], [0.2542, 0.003914, 0.06687, 0.07766, 0.1543, 0.7288, 0.8351, 0.05469, 0.5351, 0.002217, 0.4652, 0.009791]): _vg.add([_i], _w, 'REPLACE')
_vg = ob_plane.vertex_groups.new(name='chin')
for _i, _w in zip([7, 8, 53, 55, 56, 58, 60, 62, 64], [0.05732, 0.01181, 0.0114, 0.09697, 0.8741, 0.4843, 0.177, 0.08186, 0.0283]): _vg.add([_i], _w, 'REPLACE')
_vg = ob_plane.vertex_groups.new(name='chin.001')
for _i, _w in zip([10, 11, 13, 15, 56, 58, 60, 62, 64, 66, 78, 187], [0.0126, 0.1156, 0.102, 0.02774, 0.04751, 0.4977, 0.7338, 0.6555, 0.3124, 0.07851, 0.01868, 0.007277]): _vg.add([_i], _w, 'REPLACE')
_vg = ob_plane.vertex_groups.new(name='ear.L')
_vg = ob_plane.vertex_groups.new(name='ear.L.001')
_vg = ob_plane.vertex_groups.new(name='ear.L.002')
for _i, _w in zip([207, 224, 230], [0.03387, 0.009679, 0.0953]): _vg.add([_i], _w, 'REPLACE')
_vg = ob_plane.vertex_groups.new(name='ear.L.003')
_vg = ob_plane.vertex_groups.new(name='ear.L.004')
_vg = ob_plane.vertex_groups.new(name='ear.R')
for _i, _w in zip([9, 34, 74, 190, 192, 193, 194, 195, 196, 197, 198, 199, 200, 201, 202, 203, 207, 214, 215, 221, 222, 223, 227, 228, 230], [0.06004, 0.0657, 0.06064, 0.00289, 0.04284, 0.4635, 0.1291, 0.01446, 0.05902, 0.05006, 0.01595, 0.01995, 0.4133, 0.3236, 0.05728, 0.1698, 0.1274, 0.4582, 0.006908, 0.5136, 0.05343, 0.06265, 0.8281, 0.1518, 0.06356]): _vg.add([_i], _w, 'REPLACE')
_vg = ob_plane.vertex_groups.new(name='ear.R.001')
_vg = ob_plane.vertex_groups.new(name='ear.R.002')
for _i, _w in zip([201, 204, 207, 209, 210, 211, 213, 215, 216, 217, 218, 219, 220, 222, 223, 224, 225, 226, 228, 229, 230, 231, 232], [0.0781, 0.01715, 0.2316, 0.8275, 0.05177, 0.1787, 0.04293, 0.2382, 0.4928, 0.3812, 0.4506, 0.1555, 0.138, 0.03796, 0.1202, 0.7284, 0.3921, 0.4477, 0.04451, 0.1187, 0.4473, 0.406, 0.3364]): _vg.add([_i], _w, 'REPLACE')
_vg = ob_plane.vertex_groups.new(name='ear.R.003')
for _i, _w in zip([201, 206, 207, 208, 209, 210, 211, 212, 215, 216, 217, 218, 219, 220, 223, 224, 225, 226, 229, 230, 231, 232], [0.069, 0.05171, 0.2339, 0.02057, 0.08252, 0.8393, 0.6119, 0.5422, 0.5196, 0.4945, 0.3622, 0.5452, 0.7444, 0.7597, 0.5255, 0.0953, 0.5263, 0.4648, 0.5114, 0.1473, 0.5412, 0.5572]): _vg.add([_i], _w, 'REPLACE')
_vg = ob_plane.vertex_groups.new(name='ear.R.004')
for _i, _w in zip([9, 34, 74, 190, 192, 193, 194, 195, 196, 197, 198, 199, 200, 201, 202, 203, 207, 208, 210, 211, 212, 214, 215, 217, 219, 220, 221, 222, 223, 224, 225, 226, 227, 228, 229, 230, 231, 232], [0.03306, 0.928, 0.05644, 0.0002876, 0.03235, 0.3805, 0.1179, 0.007339, 0.05171, 0.03893, 0.008608, 0.01221, 0.3813, 0.2676, 0.06938, 0.1163, 0.2672, 0.9437, 0.09631, 0.07499, 0.3682, 0.4515, 0.1701, 0.228, 0.05466, 0.07447, 0.3466, 0.01023, 0.2748, 0.0349, 0.0608, 0.0423, 0.1387, 0.07666, 0.3741, 0.1198, 0.02464, 0.07006]): _vg.add([_i], _w, 'REPLACE')
_vg = ob_plane.vertex_groups.new(name='lip.T.R')
for _i, _w in zip([7, 8, 10, 11, 12, 13, 14, 15, 16, 17, 60, 62, 64, 66, 68, 75, 76, 78, 79, 80, 183, 184, 187, 236, 239, 242, 245, 248, 254], [0.07047, 0.2672, 0.4707, 0.6514, 0.05791, 0.678, 0.02614, 0.4041, 0.01286, 0.08208, 0.07048, 0.2142, 0.4855, 0.1899, 0.05019, 0.008609, 0.177, 0.1, 0.2338, 0.7641, 0.00156, 0.1424, 0.5866, 0.03453, 0.02929, 0.1873, 0.007963, 0.1022, 0.05778]): _vg.add([_i], _w, 'REPLACE')
_vg = ob_plane.vertex_groups.new(name='lip.T.R.001')
for _i, _w in zip([7, 8, 10, 11, 13, 33, 74, 80, 183, 185, 186, 187], [0.6455, 0.53, 0.4136, 0.1332, 0.04371, 0.07092, 0.0009971, 0.06388, 0.1061, 0.02107, 0.04004, 0.04004]): _vg.add([_i], _w, 'REPLACE')
_vg = ob_plane.vertex_groups.new(name='lip.B.R')
_vg = ob_plane.vertex_groups.new(name='lip.B.R.001')
_vg = ob_plane.vertex_groups.new(name='brow.B.L')
_vg = ob_plane.vertex_groups.new(name='brow.B.L.001')
_vg = ob_plane.vertex_groups.new(name='brow.B.L.002')
_vg = ob_plane.vertex_groups.new(name='brow.B.L.003')
_vg = ob_plane.vertex_groups.new(name='lid.T.L')
_vg = ob_plane.vertex_groups.new(name='lid.T.L.001')
_vg = ob_plane.vertex_groups.new(name='lid.T.L.002')
_vg = ob_plane.vertex_groups.new(name='lid.T.L.003')
_vg = ob_plane.vertex_groups.new(name='lid.B.L')
_vg = ob_plane.vertex_groups.new(name='lid.B.L.001')
_vg = ob_plane.vertex_groups.new(name='lid.B.L.002')
_vg = ob_plane.vertex_groups.new(name='lid.B.L.003')
_vg = ob_plane.vertex_groups.new(name='brow.B.R')
_vg = ob_plane.vertex_groups.new(name='brow.B.R.001')
_vg = ob_plane.vertex_groups.new(name='brow.B.R.002')
_vg = ob_plane.vertex_groups.new(name='brow.B.R.003')
_vg = ob_plane.vertex_groups.new(name='lid.T.R')
_vg = ob_plane.vertex_groups.new(name='lid.T.R.001')
_vg = ob_plane.vertex_groups.new(name='lid.T.R.002')
_vg = ob_plane.vertex_groups.new(name='lid.T.R.003')
_vg = ob_plane.vertex_groups.new(name='lid.B.R')
_vg = ob_plane.vertex_groups.new(name='lid.B.R.001')
_vg = ob_plane.vertex_groups.new(name='lid.B.R.002')
_vg = ob_plane.vertex_groups.new(name='lid.B.R.003')
_vg = ob_plane.vertex_groups.new(name='forehead.L')
for _i, _w in zip([57, 204, 205, 213, 222], [0.05972, 0.3339, 0.01512, 0.02076, 0.01149]): _vg.add([_i], _w, 'REPLACE')
_vg = ob_plane.vertex_groups.new(name='forehead.L.001')
_vg = ob_plane.vertex_groups.new(name='forehead.L.002')
_vg = ob_plane.vertex_groups.new(name='temple.L')
_vg = ob_plane.vertex_groups.new(name='jaw.L')
_vg = ob_plane.vertex_groups.new(name='jaw.L.001')
_vg = ob_plane.vertex_groups.new(name='chin.L')
_vg = ob_plane.vertex_groups.new(name='cheek.B.L')
_vg = ob_plane.vertex_groups.new(name='cheek.B.L.001')
_vg = ob_plane.vertex_groups.new(name='brow.T.L')
_vg = ob_plane.vertex_groups.new(name='brow.T.L.001')
_vg = ob_plane.vertex_groups.new(name='brow.T.L.002')
_vg = ob_plane.vertex_groups.new(name='brow.T.L.003')
_vg = ob_plane.vertex_groups.new(name='forehead.R')
for _i, _w in zip([9, 54, 57, 59, 201, 203, 204, 205, 206, 207, 209, 213, 215, 222, 224, 228, 230], [0.1189, 0.05369, 0.7545, 0.07032, 0.2367, 0.1694, 0.7471, 0.7379, 0.03194, 0.09219, 0.0538, 0.8056, 0.003512, 0.7892, 0.07348, 0.6686, 0.1181]): _vg.add([_i], _w, 'REPLACE')
_vg = ob_plane.vertex_groups.new(name='forehead.R.001')
for _i, _w in zip([44, 54, 202, 206, 211, 212, 213, 219], [0.003703, 0.189, 8.186e-05, 0.715, 0.1031, 0.01573, 0.03897, 0.01271]): _vg.add([_i], _w, 'REPLACE')
_vg = ob_plane.vertex_groups.new(name='forehead.R.002')
_vg = ob_plane.vertex_groups.new(name='temple.R')
for _i, _w in zip([1, 20, 31, 44, 181, 190, 202, 206], [0.9602, 0.05831, 0.02056, 0.165, 0.2056, 0.05458, 0.02288, 0.05526]): _vg.add([_i], _w, 'REPLACE')
_vg = ob_plane.vertex_groups.new(name='jaw.R')
for _i, _w in zip([20, 124, 179, 181], [0.05789, 0.3896, 0.0022, 0.1607]): _vg.add([_i], _w, 'REPLACE')
_vg = ob_plane.vertex_groups.new(name='jaw.R.001')
for _i, _w in zip([6, 7, 8, 20, 32, 33, 52, 53, 55, 90, 124, 179, 181, 183, 185, 186, 188, 189, 191, 192, 195, 196, 197, 198, 199], [0.6449, 0.07871, 0.0004703, 0.1737, 0.01415, 0.6374, 0.04242, 0.1617, 0.02317, 0.1406, 0.0673, 0.315, 0.005993, 0.008448, 0.19, 0.04789, 0.8117, 0.09334, 0.1441, 0.04791, 0.06412, 0.03691, 0.03092, 0.05856, 0.05365]): _vg.add([_i], _w, 'REPLACE')
_vg = ob_plane.vertex_groups.new(name='chin.R')
_vg = ob_plane.vertex_groups.new(name='cheek.B.R')
for _i, _w in zip([7, 8, 20, 33, 74, 183, 185, 186, 189, 190, 191, 192, 194, 195, 196, 197, 198, 199], [0.03495, 0.03166, 0.03542, 0.07758, 0.06984, 0.2635, 0.332, 0.2425, 0.3318, 0.02001, 0.2689, 0.2726, 0.007316, 0.2264, 0.2289, 0.1965, 0.2118, 0.2055]): _vg.add([_i], _w, 'REPLACE')
_vg = ob_plane.vertex_groups.new(name='cheek.B.R.001')
for _i, _w in zip([7, 8, 20, 33, 74, 124, 181, 183, 185, 186, 188, 189, 190, 191, 192, 193, 194, 195, 196, 197, 198, 199, 200], [0.04153, 0.04023, 0.618, 0.08785, 0.08799, 0.1611, 0.06748, 0.2941, 0.3784, 0.3222, 0.09289, 0.4096, 0.2698, 0.45, 0.3971, 0.04092, 0.136, 0.467, 0.4195, 0.4373, 0.454, 0.4156, 0.007949]): _vg.add([_i], _w, 'REPLACE')
_vg = ob_plane.vertex_groups.new(name='brow.T.R')
for _i, _w in zip([189, 190, 191, 192, 193, 194, 195, 196, 197, 198, 199, 202, 214], [0.09224, 0.3077, 0.03221, 0.07208, 0.06751, 0.4122, 0.05386, 0.05852, 0.03356, 0.03199, 0.02195, 0.3916, 0.02465]): _vg.add([_i], _w, 'REPLACE')
_vg = ob_plane.vertex_groups.new(name='brow.T.R.001')
for _i, _w in zip([190, 194, 202, 214], [0.005368, 0.01465, 0.3712, 0.001496]): _vg.add([_i], _w, 'REPLACE')
_vg = ob_plane.vertex_groups.new(name='brow.T.R.002')
for _i, _w in zip([9, 57, 59, 61, 200, 203, 204, 205, 221, 222, 234, 236, 237, 240, 241, 242, 243, 246, 247, 248, 249, 252, 253, 254, 255], [0.52, 0.1288, 0.4392, 0.06452, 0.006086, 0.4564, 0.04163, 0.1642, 0.06535, 0.01698, 0.05168, 0.02588, 0.05906, 0.09423, 0.07375, 0.01429, 0.07032, 0.07162, 0.06115, 0.01859, 0.0676, 0.05769, 0.05423, 0.02089, 0.06171]): _vg.add([_i], _w, 'REPLACE')
_vg = ob_plane.vertex_groups.new(name='brow.T.R.003')
for _i, _w in zip([9, 57, 59, 61, 203, 204, 205, 234, 235, 236, 237, 240, 241, 243, 246, 247, 249, 251, 252, 253, 254, 255], [0.06222, 0.08458, 0.4137, 0.06697, 0.00105, 0.003224, 0.04691, 0.07892, 0.01419, 0.02535, 0.05168, 0.1823, 0.0856, 0.004155, 0.1266, 0.07922, 0.02663, 0.0001503, 0.09332, 0.07448, 0.01331, 0.03168]): _vg.add([_i], _w, 'REPLACE')
_vg = ob_plane.vertex_groups.new(name='eye.L')
_vg = ob_plane.vertex_groups.new(name='eye.R')
_vg = ob_plane.vertex_groups.new(name='cheek.T.L')
_vg = ob_plane.vertex_groups.new(name='cheek.T.L.001')
_vg = ob_plane.vertex_groups.new(name='nose.L')
_vg = ob_plane.vertex_groups.new(name='nose.L.001')
_vg = ob_plane.vertex_groups.new(name='cheek.T.R')
for _i, _w in zip([183, 186, 189, 190, 191, 192, 194, 195, 196, 197, 198, 199], [0.02954, 0.09246, 0.07667, 0.2334, 0.03579, 0.065, 0.1032, 0.07155, 0.06199, 0.06549, 0.08203, 0.1089]): _vg.add([_i], _w, 'REPLACE')
_vg = ob_plane.vertex_groups.new(name='cheek.T.R.001')
for _i, _w in zip([9, 12, 74, 183, 186, 191, 192, 193, 195, 196, 197, 198, 199, 200, 203, 234, 235, 236, 237, 239, 240, 241, 242, 243, 244, 245, 246, 247, 248, 249, 250, 251, 252, 253, 254, 255], [0.09467, 0.005479, 0.5766, 0.1694, 0.1673, 0.002544, 0.05853, 0.03014, 0.06215, 0.07154, 0.1033, 0.08318, 0.1059, 0.06917, 0.001791, 0.1435, 0.06876, 0.2365, 0.408, 0.02718, 0.1917, 0.05761, 0.2406, 0.539, 0.01208, 0.07195, 0.2288, 0.07482, 0.2424, 0.4961, 0.0487, 0.09607, 0.2488, 0.09743, 0.2292, 0.4634]): _vg.add([_i], _w, 'REPLACE')
_vg = ob_plane.vertex_groups.new(name='nose.R')
for _i, _w in zip([9, 12, 14, 61, 63, 74, 80, 187, 234, 235, 236, 237, 238, 239, 240, 241, 242, 243, 244, 245, 246, 247, 248, 249, 250, 251, 252, 253, 254, 255], [0.0564, 0.8036, 0.004774, 0.07324, 0.1275, 0.05817, 0.09144, 0.05498, 0.3973, 0.658, 0.5164, 0.3126, 0.6042, 0.789, 0.2328, 0.1536, 0.4078, 0.2319, 0.5978, 0.7569, 0.3064, 0.2511, 0.4851, 0.2514, 0.684, 0.7162, 0.3561, 0.3114, 0.525, 0.2823]): _vg.add([_i], _w, 'REPLACE')
_vg = ob_plane.vertex_groups.new(name='nose.R.001')
for _i, _w in zip([14, 15, 16, 17, 65, 66, 67, 68, 75, 76, 77, 78, 79, 80, 184, 187, 238, 244], [0.7847, 0.09017, 0.2318, 0.2217, 0.9214, 0.01616, 0.1462, 0.08538, 0.3777, 0.1256, 0.3703, 0.03766, 0.1618, 0.003985, 0.1845, 0.06852, 0.02852, 0.002838]): _vg.add([_i], _w, 'REPLACE')
_vg = ob_plane.vertex_groups.new(name='teeth.T')
_vg = ob_plane.vertex_groups.new(name='teeth.B')
_vg = ob_plane.vertex_groups.new(name='tongue')
_vg = ob_plane.vertex_groups.new(name='tongue.001')
_vg = ob_plane.vertex_groups.new(name='tongue.002')
_vg = ob_plane.vertex_groups.new(name='shoulder.L')
_vg = ob_plane.vertex_groups.new(name='front_thigh.L')
for _i, _w in zip([50, 121], [0.001296, 0.1819]): _vg.add([_i], _w, 'REPLACE')
_vg = ob_plane.vertex_groups.new(name='front_shin.L')
_vg = ob_plane.vertex_groups.new(name='front_foot.L')
_vg = ob_plane.vertex_groups.new(name='front_toe.L')
_vg = ob_plane.vertex_groups.new(name='shoulder.R')
for _i, _w in zip([6, 22, 30, 31, 32, 52, 87, 89, 90, 124, 179, 180, 181], [0.04135, 0.9446, 0.01137, 0.1145, 0.1099, 0.05782, 0.1139, 0.8394, 0.06374, 0.1491, 0.1282, 0.03255, 0.1037]): _vg.add([_i], _w, 'REPLACE')
_vg = ob_plane.vertex_groups.new(name='front_thigh.R')
for _i, _w in zip([5, 19, 21, 25, 28, 32, 37, 43, 50, 52, 70, 71, 87, 88, 90, 91, 92, 93, 94, 119, 121, 123, 125, 126, 127, 177, 178, 180, 182], [0.8778, 0.7296, 0.9312, 0.06954, 0.7033, 0.1189, 0.06826, 0.6718, 0.2433, 0.08039, 0.02869, 0.08669, 0.1264, 0.1201, 0.01142, 0.1197, 0.09623, 0.04376, 0.08031, 0.9034, 0.5629, 0.8992, 0.2374, 0.01539, 0.02257, 0.2496, 0.204, 0.1145, 0.06437]): _vg.add([_i], _w, 'REPLACE')
_vg = ob_plane.vertex_groups.new(name='front_shin.R')
for _i, _w in zip([5, 28, 43, 91, 92, 93, 94, 95, 96, 97, 98, 101, 119, 121, 123, 125, 126, 127, 128, 129, 131, 177], [0.0497, 0.2255, 0.1399, 0.8799, 0.897, 0.948, 0.9125, 0.9862, 0.9724, 0.9829, 0.9688, 0.01192, 0.01242, 0.05252, 0.07118, 0.05288, 0.966, 0.9603, 0.9875, 0.9814, 0.01121, 0.05291]): _vg.add([_i], _w, 'REPLACE')
_vg = ob_plane.vertex_groups.new(name='front_foot.R')
for _i, _w in zip([99, 100, 101, 102, 103, 105, 106, 130, 131, 132, 133, 146], [0.9644, 0.8685, 0.8821, 0.4902, 0.4912, 0.4907, 0.07992, 0.7852, 0.6925, 0.07441, 0.1928, 0.03193]): _vg.add([_i], _w, 'REPLACE')
_vg = ob_plane.vertex_groups.new(name='front_toe.R')
for _i, _w in zip([99, 100, 101, 102, 103, 104, 105, 106, 130, 131, 132, 133, 146, 147, 148, 149], [0.0006842, 0.8151, 0.08688, 0.7538, 0.5079, 0.9911, 0.5043, 0.9151, 0.202, 0.279, 0.9247, 0.8019, 0.9548, 0.9766, 0.979, 0.9924]): _vg.add([_i], _w, 'REPLACE')
_vg = ob_plane.vertex_groups.new(name='breast.L')
for _i, _w in zip([32, 50, 52, 90], [0.05977, 0.01135, 0.3164, 0.0931]): _vg.add([_i], _w, 'REPLACE')
_vg = ob_plane.vertex_groups.new(name='breast.R')
for _i, _w in zip([5, 6, 19, 21, 27, 30, 32, 43, 50, 52, 53, 87, 88, 89, 90, 119, 120, 121, 178, 179, 180, 182], [0.06982, 0.006174, 0.0551, 0.001297, 0.04503, 0.04456, 0.6034, 0.003845, 0.6494, 0.3355, 0.007825, 0.589, 0.469, 0.02403, 0.1334, 0.001655, 0.04279, 0.1689, 0.06786, 0.07617, 0.6121, 0.2266]): _vg.add([_i], _w, 'REPLACE')
_vg = ob_plane.vertex_groups.new(name='pelvis.L')
for _i, _w in zip([3, 23, 26, 29, 35, 36, 37, 41, 46, 48, 69, 70, 71, 81, 85, 86, 150, 151, 154, 155, 177, 256, 257, 258], [0.07906, 0.4158, 0.04105, 0.3448, 0.08509, 0.05332, 0.03658, 0.2241, 0.2935, 0.411, 0.1191, 0.2152, 0.09868, 0.1156, 0.009131, 0.01913, 0.297, 0.2385, 0.04534, 0.001081, 0.01231, 0.1183, 0.1101, 0.02708]): _vg.add([_i], _w, 'REPLACE')
_vg = ob_plane.vertex_groups.new(name='pelvis.R')
for _i, _w in zip([0, 2, 3, 18, 23, 24, 25, 26, 29, 35, 36, 37, 39, 40, 41, 46, 48, 69, 70, 71, 81, 86, 125, 150, 151, 154, 155, 177, 256, 257, 258], [0.8525, 0.02275, 0.08436, 0.2136, 0.1567, 0.3483, 0.06554, 0.02544, 0.2522, 0.09947, 0.08543, 0.08464, 0.09284, 0.1503, 0.191, 0.2911, 0.3993, 0.1207, 0.1149, 0.07858, 0.04975, 0.05312, 0.01396, 0.2977, 0.2741, 0.04696, 0.008748, 0.01925, 0.1096, 0.13, 0.04954]): _vg.add([_i], _w, 'REPLACE')
_vg = ob_plane.vertex_groups.new(name='thigh.L')
_vg = ob_plane.vertex_groups.new(name='shin.L')
_vg = ob_plane.vertex_groups.new(name='foot.L')
_vg = ob_plane.vertex_groups.new(name='toe.L')
_vg = ob_plane.vertex_groups.new(name='thigh.R')
for _i, _w in zip([0, 2, 3, 18, 23, 24, 25, 26, 29, 35, 36, 37, 39, 41, 46, 70, 71, 81, 82, 83, 84, 85, 86, 108, 125, 151, 177, 256, 257, 258], [0.008875, 0.04451, 0.004315, 0.6763, 0.2977, 0.3373, 0.07144, 0.3624, 0.1289, 0.04048, 0.3568, 0.1898, 0.006504, 0.2015, 0.01495, 0.1996, 0.1535, 0.4171, 0.06921, 0.9445, 0.05179, 0.933, 0.7638, 0.018, 0.06267, 0.1279, 0.06777, 0.07402, 0.06266, 0.00399]): _vg.add([_i], _w, 'REPLACE')
_vg = ob_plane.vertex_groups.new(name='shin.R')
for _i, _w in zip([3, 26, 29, 36, 37, 41, 46, 48, 70, 71, 81, 82, 83, 84, 107, 108, 109, 110, 111, 112, 113, 114, 125, 151, 177], [0.7912, 0.491, 0.1838, 0.307, 0.1351, 0.2839, 0.3529, 0.07321, 0.2138, 0.1359, 0.3767, 0.88, 0.03684, 0.9413, 0.9114, 0.9408, 0.9406, 1.001, 0.1841, 0.9426, 0.2368, 0.9779, 0.03807, 0.01172, 0.05308]): _vg.add([_i], _w, 'REPLACE')
_vg = ob_plane.vertex_groups.new(name='foot.R')
for _i, _w in zip([107, 109, 111, 112, 113, 115, 116, 117, 118, 134, 136], [0.06689, 0.04986, 0.8252, 0.03379, 0.7636, 0.8864, 0.05507, 0.9134, 0.06204, 0.4953, 0.4641]): _vg.add([_i], _w, 'REPLACE')
_vg = ob_plane.vertex_groups.new(name='toe.R')
for _i, _w in zip([115, 116, 117, 118, 134, 135, 136, 137, 138, 139, 140, 141, 142, 143, 144, 145], [0.09765, 0.9266, 0.0653, 0.9374, 0.5039, 0.9829, 0.5355, 0.9751, 0.9741, 0.9933, 0.9915, 0.9972, 0.9869, 0.9961, 0.9922, 0.9977]): _vg.add([_i], _w, 'REPLACE')
_m = ob_plane.modifiers.new('Mirror', 'MIRROR')
_m.use_clip = True
_m = ob_plane.modifiers.new('Armature', 'ARMATURE')
_m.object = ob_metarig
ob_metarig.location = (-0.01125, 0.0, 0.0)
ob_metarig.rotation_euler = (0.0, -0.0, -1.571)
ob_metarig.scale = (2.51, 2.617, 2.382)
ob_metarig.show_in_front = True

# ---- collection membership
col_collection.objects.link(ob_plane)
col_collection.objects.link(ob_metarig)

# ---- scene / render settings (as saved in the file)
scene.frame_start = 1; scene.frame_end = 38; scene.frame_set(1)
scene.render.engine = 'BLENDER_EEVEE_NEXT'
scene.cycles.sampling_pattern = 'TABULATED_SOBOL'
scene.eevee.ray_tracing_options.trace_max_roughness = 0.0
bpy.context.view_layer.update()

# ---- added for rendering (the .blend has no active camera and no usable light): camera, sun
cam_auto = bpy.data.cameras.new('AutoCamera')
cam_auto.lens = 50.0
cam_auto.sensor_width = 36.0
cam_auto.clip_end = 1000.0
ob_auto_camera = bpy.data.objects.new('AutoCamera', cam_auto)
scene.collection.objects.link(ob_auto_camera)
ob_auto_camera.location = (4.74037, -5.74359, 5.26938)
ob_auto_camera.rotation_euler = (1.09748, -7.21219e-08, 0.694738)
scene.camera = ob_auto_camera
light_auto_sun = bpy.data.lights.new('AutoSun', 'SUN')
light_auto_sun.energy = 3.0
light_auto_sun.angle = 0.0523599
ob_auto_sun = bpy.data.objects.new('AutoSun', light_auto_sun)
scene.collection.objects.link(ob_auto_sun)
ob_auto_sun.rotation_euler = (0.872665, 0.174533, 0.523599)
bpy.context.view_layer.update()
